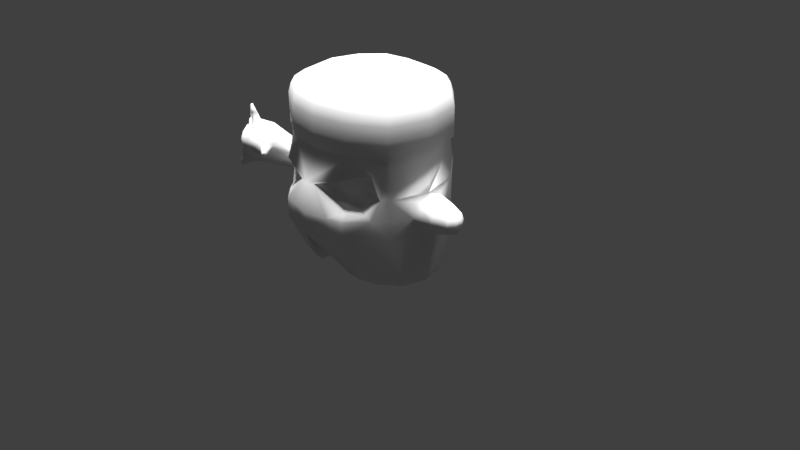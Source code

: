 # Source: DevilPirate_LightBlue.blend  (saved by Blender 2.77.0; exported with 4.5.12 LTS)
import bpy
from mathutils import Matrix  # noqa: F401  (used for matrix-valued properties, if any)

bpy.ops.wm.read_factory_settings(use_empty=True)
scene = bpy.context.scene
scene.name = 'Scene'

# ---- collections
col_collection_1 = bpy.data.collections.new('Collection 1'); scene.collection.children.link(col_collection_1)

# ---- world
world_world = bpy.data.worlds.new('World'); scene.world = world_world
world_world.color = (0.05088, 0.05088, 0.05088)
world_world.use_sun_shadow = False
world_world.sun_shadow_jitter_overblur = 0.0
world_world.cycles.sampling_method = 'MANUAL'

# ---- cameras
cam_camera = bpy.data.cameras.new('Camera')
cam_camera.clip_end = 100.0
cam_camera.lens = 35.0
cam_camera.sensor_width = 32.0
cam_camera.sensor_height = 18.0
cam_camera.ortho_scale = 7.314
cam_camera.dof.focus_distance = 0.0
cam_camera.dof.aperture_fstop = 128.0

# ---- lights
light_hemi_008 = bpy.data.lights.new('Hemi.008', 'SUN')
light_hemi_008.transmission_factor = 0.0
light_hemi_008.angle = 0.1993
light_hemi_008.energy = 1.0
light_hemi_008.shadow_buffer_clip_start = 0.5
light_hemi_008.shadow_soft_size = 0.1
light_hemi_008.shadow_cascade_max_distance = 1000.0
light_hemi_007 = bpy.data.lights.new('Hemi.007', 'SUN')
light_hemi_007.transmission_factor = 0.0
light_hemi_007.angle = 0.1993
light_hemi_007.energy = 1.0
light_hemi_007.shadow_buffer_clip_start = 0.5
light_hemi_007.shadow_soft_size = 0.1
light_hemi_007.shadow_cascade_max_distance = 1000.0
light_hemi_006 = bpy.data.lights.new('Hemi.006', 'SUN')
light_hemi_006.transmission_factor = 0.0
light_hemi_006.angle = 0.1993
light_hemi_006.energy = 1.0
light_hemi_006.shadow_buffer_clip_start = 0.5
light_hemi_006.shadow_soft_size = 0.1
light_hemi_006.shadow_cascade_max_distance = 1000.0
light_hemi_005 = bpy.data.lights.new('Hemi.005', 'SUN')
light_hemi_005.transmission_factor = 0.0
light_hemi_005.angle = 0.1993
light_hemi_005.energy = 1.0
light_hemi_005.shadow_buffer_clip_start = 0.5
light_hemi_005.shadow_soft_size = 0.1
light_hemi_005.shadow_cascade_max_distance = 1000.0
light_hemi_004 = bpy.data.lights.new('Hemi.004', 'SUN')
light_hemi_004.transmission_factor = 0.0
light_hemi_004.angle = 0.1993
light_hemi_004.energy = 1.0
light_hemi_004.shadow_buffer_clip_start = 0.5
light_hemi_004.shadow_soft_size = 0.1
light_hemi_004.shadow_cascade_max_distance = 1000.0
light_hemi_003 = bpy.data.lights.new('Hemi.003', 'SUN')
light_hemi_003.transmission_factor = 0.0
light_hemi_003.angle = 0.1993
light_hemi_003.energy = 1.0
light_hemi_003.shadow_buffer_clip_start = 0.5
light_hemi_003.shadow_soft_size = 0.1
light_hemi_003.shadow_cascade_max_distance = 1000.0
light_hemi_002 = bpy.data.lights.new('Hemi.002', 'SUN')
light_hemi_002.transmission_factor = 0.0
light_hemi_002.angle = 0.1993
light_hemi_002.energy = 1.0
light_hemi_002.shadow_buffer_clip_start = 0.5
light_hemi_002.shadow_soft_size = 0.1
light_hemi_002.shadow_cascade_max_distance = 1000.0
light_hemi_001 = bpy.data.lights.new('Hemi.001', 'SUN')
light_hemi_001.transmission_factor = 0.0
light_hemi_001.angle = 0.1993
light_hemi_001.energy = 1.0
light_hemi_001.shadow_buffer_clip_start = 0.5
light_hemi_001.shadow_soft_size = 0.1
light_hemi_001.shadow_cascade_max_distance = 1000.0
light_hemi = bpy.data.lights.new('Hemi', 'SUN')
light_hemi.transmission_factor = 0.0
light_hemi.angle = 0.1993
light_hemi.energy = 1.0
light_hemi.shadow_buffer_clip_start = 0.5
light_hemi.shadow_soft_size = 0.1
light_hemi.shadow_cascade_max_distance = 1000.0
light_lamp = bpy.data.lights.new('Lamp', 'POINT')
light_lamp.transmission_factor = 0.0
light_lamp.cutoff_distance = 30.0
light_lamp.energy = 100.0
light_lamp.shadow_buffer_clip_start = 1.001
light_lamp.shadow_soft_size = 0.1
light_lamp.shadow_maximum_resolution = 0.006
light_lamp.use_absolute_resolution = True

# ---- meshes
me_circle_001 = bpy.data.meshes.new('Circle.001')
me_circle_001.from_pydata([(-6.5, 0.5, 4.0), (-6.854, 0.3536, 4.0), (-7.0, -1.813e-08, 4.0), (-6.854, -0.3536, 4.0), (-6.5, -0.5, 4.0), (-6.146, -0.3536, 4.0), (-6.0, 9.688e-09, 4.0), (-6.146, 0.3536, 4.0), (-6.5, 1.4, 8.5), (-7.49, 0.9899, 8.5), (-7.9, -6.418e-08, 8.5), (-7.49, -0.9899, 8.5), (-6.5, -1.4, 8.5), (-5.51, -0.9899, 8.5), (-5.1, 1.371e-08, 8.5), (-5.51, 0.9899, 8.5), (-6.5, 1.26, 9.5), (-7.391, 0.891, 9.5), (-7.76, -5.776e-08, 9.5), (-7.391, -0.891, 9.5), (-6.5, -1.26, 9.5), (-5.609, -0.891, 9.5), (-5.24, 1.234e-08, 9.5), (-5.609, 0.891, 9.5), (-6.5, 0.756, 10.0), (-7.035, 0.5346, 10.0), (-7.256, -2.869e-08, 10.0), (-7.035, -0.5346, 10.0), (-6.5, -0.756, 10.0), (-5.965, -0.5346, 10.0), (-5.744, 1.337e-08, 10.0), (-5.965, 0.5346, 10.0), (-6.5, 0.378, 10.15), (-6.767, 0.2673, 10.15), (-6.878, -6.897e-09, 10.15), (-6.767, -0.2673, 10.15), (-6.5, -0.378, 10.15), (-6.233, -0.2673, 10.15), (-6.122, 1.413e-08, 10.15), (-6.233, 0.2673, 10.15), (-6.5, 0.35, 3.8), (-6.747, 0.2475, 3.8), (-6.85, -1.157e-08, 3.8), (-6.747, -0.2475, 3.8), (-6.5, -0.35, 3.8), (-6.253, -0.2475, 3.8), (-6.15, 7.899e-09, 3.8), (-6.253, 0.2475, 3.8), (-6.5, 0.175, 3.7), (-6.624, 0.1237, 3.7), (-6.675, -4.856e-09, 3.7), (-6.624, -0.1237, 3.7), (-6.5, -0.175, 3.7), (-6.376, -0.1237, 3.7), (-6.325, 4.881e-09, 3.7), (-6.376, 0.1237, 3.7), (-7.43, -1.825, 8.953), (-7.133, -1.948, 8.953), (-7.4, -1.795, 9.253), (-7.133, -1.906, 9.253), (-7.393, -1.988, 9.062), (-7.274, -2.037, 9.062), (-7.381, -1.976, 9.182), (-7.274, -2.021, 9.182), (-8.657, 0.6617, 8.928), (-8.493, 1.058, 8.928), (-8.601, 0.6617, 9.328), (-8.454, 1.018, 9.328), (-9.041, 0.9831, 9.132), (-8.992, 1.102, 9.132), (-9.025, 0.9831, 9.252), (-8.98, 1.09, 9.252), (-6.042, 1.736, 10.31), (-5.596, 1.552, 10.31), (-6.042, 1.484, 10.56), (-5.774, 1.374, 10.56), (-5.795, 1.954, 10.72), (-5.617, 1.881, 10.72), (-5.795, 1.854, 10.82), (-5.688, 1.809, 10.82), (-4.369, -0.7087, 8.978), (-4.492, -1.006, 8.978), (-4.411, -0.7087, 9.278), (-4.522, -0.976, 9.278)], [], [(3, 11, 10, 2), (1, 9, 8, 0), (0, 8, 15, 7), (6, 14, 13, 5), (4, 12, 11, 3), (2, 10, 9, 1), (7, 15, 14, 6), (5, 13, 12, 4), (13, 14, 80, 81), (12, 20, 59, 57), (9, 10, 64, 65), (15, 23, 22, 14), (13, 21, 20, 12), (11, 19, 18, 10), (9, 17, 16, 8), (8, 16, 23, 15), (17, 25, 24, 16), (23, 16, 72, 73), (22, 30, 29, 21), (20, 28, 27, 19), (18, 26, 25, 17), (23, 31, 30, 22), (21, 29, 28, 20), (19, 27, 26, 18), (31, 39, 38, 30), (29, 37, 36, 28), (27, 35, 34, 26), (25, 33, 32, 24), (24, 32, 39, 31), (30, 38, 37, 29), (28, 36, 35, 27), (26, 34, 33, 25), (33, 34, 35, 36, 37, 38, 39, 32), (2, 42, 43, 3), (0, 40, 41, 1), (7, 47, 40, 0), (5, 45, 46, 6), (3, 43, 44, 4), (1, 41, 42, 2), (6, 46, 47, 7), (4, 44, 45, 5), (47, 55, 48, 40), (45, 53, 54, 46), (43, 51, 52, 44), (41, 49, 50, 42), (46, 54, 55, 47), (44, 52, 53, 45), (42, 50, 51, 43), (40, 48, 49, 41), (49, 48, 55, 54, 53, 52, 51, 50), (58, 56, 60, 62), (11, 12, 57, 56), (20, 19, 58, 59), (19, 11, 56, 58), (61, 63, 62, 60), (56, 57, 61, 60), (57, 59, 63, 61), (59, 58, 62, 63), (64, 66, 70, 68), (18, 17, 67, 66), (17, 9, 65, 67), (10, 18, 66, 64), (68, 70, 71, 69), (66, 67, 71, 70), (67, 65, 69, 71), (65, 64, 68, 69), (75, 73, 77, 79), (24, 31, 75, 74), (31, 23, 73, 75), (16, 24, 74, 72), (76, 78, 79, 77), (74, 75, 79, 78), (72, 74, 78, 76), (73, 72, 76, 77), (80, 82, 83, 81), (14, 22, 82, 80), (22, 21, 83, 82), (21, 13, 81, 83)])
me_circle_001.polygons.foreach_set('use_smooth', [True] * 78)
_uv = me_circle_001.uv_layers.new(name='UVMap')
_uv.uv.foreach_set('vector', [0.606, 0.8692, 0.6042, 0.8692, 0.6042, 0.8674, 0.606, 0.8674, 0.606, 0.8692, 0.6042, 0.8692, 0.6042, 0.8674, 0.606, 0.8674, 0.606, 0.8692, 0.6042, 0.8692, 0.6042, 0.8674, 0.606, 0.8674, 0.606, 0.8692, 0.6042, 0.8692, 0.6042, 0.8674, 0.606, 0.8674, 0.606, 0.8692, 0.6042, 0.8692, 0.6042, 0.8674, 0.606, 0.8674, 0.606, 0.8692, 0.6042, 0.8692, 0.6042, 0.8674, 0.606, 0.8674, 0.606, 0.8692, 0.6042, 0.8692, 0.6042, 0.8674, 0.606, 0.8674, 0.606, 0.8692, 0.6042, 0.8692, 0.6042, 0.8674, 0.606, 0.8674, 0.2136, 0.9931, 0.2118, 0.9931, 0.2118, 0.9914, 0.2136, 0.9914, 0.2136, 0.9931, 0.2118, 0.9931, 0.2118, 0.9914, 0.2136, 0.9914, 0.2136, 0.9931, 0.2118, 0.9931, 0.2118, 0.9914, 0.2136, 0.9914, 0.606, 0.8692, 0.6042, 0.8692, 0.6042, 0.8674, 0.606, 0.8674, 0.606, 0.8692, 0.6042, 0.8692, 0.6042, 0.8674, 0.606, 0.8674, 0.606, 0.8692, 0.6042, 0.8692, 0.6042, 0.8674, 0.606, 0.8674, 0.606, 0.8692, 0.6042, 0.8692, 0.6042, 0.8674, 0.606, 0.8674, 0.606, 0.8692, 0.6042, 0.8692, 0.6042, 0.8674, 0.606, 0.8674, 0.606, 0.8692, 0.6042, 0.8692, 0.6042, 0.8674, 0.606, 0.8674, 0.2136, 0.9931, 0.2118, 0.9931, 0.2118, 0.9914, 0.2136, 0.9914, 0.606, 0.8692, 0.6042, 0.8692, 0.6042, 0.8674, 0.606, 0.8674, 0.606, 0.8692, 0.6042, 0.8692, 0.6042, 0.8674, 0.606, 0.8674, 0.606, 0.8692, 0.6042, 0.8692, 0.6042, 0.8674, 0.606, 0.8674, 0.606, 0.8692, 0.6042, 0.8692, 0.6042, 0.8674, 0.606, 0.8674, 0.606, 0.8692, 0.6042, 0.8692, 0.6042, 0.8674, 0.606, 0.8674, 0.606, 0.8692, 0.6042, 0.8692, 0.6042, 0.8674, 0.606, 0.8674, 0.606, 0.8692, 0.6042, 0.8692, 0.6042, 0.8674, 0.606, 0.8674, 0.606, 0.8692, 0.6042, 0.8692, 0.6042, 0.8674, 0.606, 0.8674, 0.606, 0.8692, 0.6042, 0.8692, 0.6042, 0.8674, 0.606, 0.8674, 0.606, 0.8692, 0.6042, 0.8692, 0.6042, 0.8674, 0.606, 0.8674, 0.606, 0.8692, 0.6042, 0.8692, 0.6042, 0.8674, 0.606, 0.8674, 0.606, 0.8692, 0.6042, 0.8692, 0.6042, 0.8674, 0.606, 0.8674, 0.606, 0.8692, 0.6042, 0.8692, 0.6042, 0.8674, 0.606, 0.8674, 0.606, 0.8692, 0.6042, 0.8692, 0.6042, 0.8674, 0.606, 0.8674, 0.6051, 0.8674, 0.6045, 0.8677, 0.6042, 0.8683, 0.6045, 0.8689, 0.6051, 0.8692, 0.6057, 0.8689, 0.606, 0.8683, 0.6057, 0.8677, 0.606, 0.8692, 0.6042, 0.8692, 0.6042, 0.8674, 0.606, 0.8674, 0.606, 0.8692, 0.6042, 0.8692, 0.6042, 0.8674, 0.606, 0.8674, 0.606, 0.8692, 0.6042, 0.8692, 0.6042, 0.8674, 0.606, 0.8674, 0.606, 0.8692, 0.6042, 0.8692, 0.6042, 0.8674, 0.606, 0.8674, 0.606, 0.8692, 0.6042, 0.8692, 0.6042, 0.8674, 0.606, 0.8674, 0.606, 0.8692, 0.6042, 0.8692, 0.6042, 0.8674, 0.606, 0.8674, 0.606, 0.8692, 0.6042, 0.8692, 0.6042, 0.8674, 0.606, 0.8674, 0.606, 0.8692, 0.6042, 0.8692, 0.6042, 0.8674, 0.606, 0.8674, 0.606, 0.8692, 0.6042, 0.8692, 0.6042, 0.8674, 0.606, 0.8674, 0.606, 0.8692, 0.6042, 0.8692, 0.6042, 0.8674, 0.606, 0.8674, 0.606, 0.8692, 0.6042, 0.8692, 0.6042, 0.8674, 0.606, 0.8674, 0.606, 0.8692, 0.6042, 0.8692, 0.6042, 0.8674, 0.606, 0.8674, 0.606, 0.8692, 0.6042, 0.8692, 0.6042, 0.8674, 0.606, 0.8674, 0.606, 0.8692, 0.6042, 0.8692, 0.6042, 0.8674, 0.606, 0.8674, 0.606, 0.8692, 0.6042, 0.8692, 0.6042, 0.8674, 0.606, 0.8674, 0.606, 0.8692, 0.6042, 0.8692, 0.6042, 0.8674, 0.606, 0.8674, 0.6051, 0.8674, 0.6045, 0.8677, 0.6042, 0.8683, 0.6045, 0.8689, 0.6051, 0.8692, 0.6057, 0.8689, 0.606, 0.8683, 0.6057, 0.8677, 0.2136, 0.9931, 0.2118, 0.9931, 0.2118, 0.9914, 0.2136, 0.9914, 0.2136, 0.9931, 0.2118, 0.9931, 0.2118, 0.9914, 0.2136, 0.9914, 0.2136, 0.9931, 0.2118, 0.9931, 0.2118, 0.9914, 0.2136, 0.9914, 0.2136, 0.9931, 0.2118, 0.9931, 0.2118, 0.9914, 0.2136, 0.9914, 0.2136, 0.9931, 0.2118, 0.9931, 0.2118, 0.9914, 0.2136, 0.9914, 0.2136, 0.9931, 0.2118, 0.9931, 0.2118, 0.9914, 0.2136, 0.9914, 0.2136, 0.9931, 0.2118, 0.9931, 0.2118, 0.9914, 0.2136, 0.9914, 0.2136, 0.9931, 0.2118, 0.9931, 0.2118, 0.9914, 0.2136, 0.9914, 0.2136, 0.9931, 0.2118, 0.9931, 0.2118, 0.9914, 0.2136, 0.9914, 0.2136, 0.9931, 0.2118, 0.9931, 0.2118, 0.9914, 0.2136, 0.9914, 0.2136, 0.9931, 0.2118, 0.9931, 0.2118, 0.9914, 0.2136, 0.9914, 0.2136, 0.9931, 0.2118, 0.9931, 0.2118, 0.9914, 0.2136, 0.9914, 0.2136, 0.9931, 0.2118, 0.9931, 0.2118, 0.9914, 0.2136, 0.9914, 0.2136, 0.9931, 0.2118, 0.9931, 0.2118, 0.9914, 0.2136, 0.9914, 0.2136, 0.9931, 0.2118, 0.9931, 0.2118, 0.9914, 0.2136, 0.9914, 0.2136, 0.9931, 0.2118, 0.9931, 0.2118, 0.9914, 0.2136, 0.9914, 0.2136, 0.9931, 0.2118, 0.9931, 0.2118, 0.9914, 0.2136, 0.9914, 0.2136, 0.9931, 0.2118, 0.9931, 0.2118, 0.9914, 0.2136, 0.9914, 0.2136, 0.9931, 0.2118, 0.9931, 0.2118, 0.9914, 0.2136, 0.9914, 0.2136, 0.9931, 0.2118, 0.9931, 0.2118, 0.9914, 0.2136, 0.9914, 0.2136, 0.9931, 0.2118, 0.9931, 0.2118, 0.9914, 0.2136, 0.9914, 0.2136, 0.9931, 0.2118, 0.9931, 0.2118, 0.9914, 0.2136, 0.9914, 0.2136, 0.9931, 0.2118, 0.9931, 0.2118, 0.9914, 0.2136, 0.9914, 0.2136, 0.9931, 0.2118, 0.9931, 0.2118, 0.9914, 0.2136, 0.9914, 0.2136, 0.9931, 0.2118, 0.9931, 0.2118, 0.9914, 0.2136, 0.9914, 0.2136, 0.9931, 0.2118, 0.9931, 0.2118, 0.9914, 0.2136, 0.9914, 0.2136, 0.9931, 0.2118, 0.9931, 0.2118, 0.9914, 0.2136, 0.9914, 0.2136, 0.9931, 0.2118, 0.9931, 0.2118, 0.9914, 0.2136, 0.9914])
me_circle_001.use_remesh_preserve_volume = False
me_circle_001.use_remesh_preserve_attributes = False
me_circle_001.use_mirror_vertex_groups = False
me_circle_001.update()
me_circle = bpy.data.meshes.new('Circle')
me_circle.from_pydata([(-0.2312, 0.008956, 0.4275), (-0.3066, 0.02038, 0.3225), (-0.5, 0.9056, 1.0), (-0.866, 0.5, 1.0), (-1.0, -1.121e-08, 1.001), (-0.866, -0.5, 1.0), (-0.5, -0.9155, 1.0), (-0.6304, 0.5777, 0.3225), (-0.8401, 0.3236, 0.3225), (-0.9336, 0.01207, 0.3225), (-0.8464, -0.2932, 0.3225), (-0.5, 0.866, 2.0), (-0.866, 0.5, 2.0), (-1.0, -4.371e-08, 2.0), (-0.866, -0.5, 2.0), (-0.46, -0.746, 2.0), (-0.62, -0.4777, 0.3225), (-0.3766, 0.6628, 0.3225), (-0.3766, -0.5545, 0.3225), (-0.6512, 0.6532, 0.4275), (-0.3012, 0.747, 0.4275), (-0.8152, 0.4723, 2.616), (-0.9413, 0.001644, 2.616), (-0.8152, -0.469, 2.616), (-0.433, -0.7006, 2.616), (1.895e-11, 0.8731, 2.616), (0.4706, 0.8168, 2.616), (-0.9075, -0.341, 0.4275), (-1.001, 0.008956, 0.4275), (-0.9075, 0.359, 0.4275), (-0.3012, -0.6616, 0.4275), (-0.6512, -0.5678, 0.4275), (0.8152, 0.4723, 2.616), (0.9413, 0.001644, 2.616), (0.8152, -0.469, 2.616), (0.433, -0.7006, 2.616), (1.895e-11, -0.7796, 2.616), (7.317e-10, -0.8259, 2.527), (0.4578, -0.7423, 2.527), (0.8619, -0.4975, 2.527), (0.9952, 0.0001342, 2.527), (0.8619, 0.4977, 2.527), (0.4976, 0.862, 2.527), (7.317e-10, 0.9215, 2.527), (-0.4578, -0.7423, 2.527), (-0.5, -0.866, 1.766), (-0.5, -0.866, 1.379), (-0.7261, -0.6399, 1.838), (-0.7938, -0.5722, 1.518), (-0.6621, -0.704, 1.347), (-0.1102, -0.9705, 1.642), (-1.0, -3.864e-08, 1.517), (-0.5, 0.9179, 1.517), (-0.866, 0.5, 1.517), (-0.866, -0.5, 1.518), (-0.4146, -0.7639, 1.711), (-0.4246, -0.7639, 1.46), (-0.5729, -0.6056, 1.761), (-0.6203, -0.5583, 1.537), (-0.5281, -0.6505, 1.417), (-0.1818, -0.837, 1.634), (-1.0, 0.2575, 1.26), (-1.0, 0.182, 1.078), (-1.231, -3.688e-08, 1.466), (-1.0, -0.182, 1.078), (-1.0, -0.2575, 1.26), (-1.0, -0.182, 1.442), (-1.231, -1.493e-08, 1.053), (-1.0, 0.182, 1.442), (-1.231, 0.206, 1.26), (-1.231, 0.1456, 1.114), (-1.231, -0.1456, 1.114), (-1.231, -0.206, 1.26), (-1.231, -0.1456, 1.406), (-1.231, 0.1456, 1.406), (-1.421, -3.364e-08, 1.404), (-1.421, -1.828e-08, 1.115), (-1.421, 0.1442, 1.26), (-1.421, 0.1019, 1.158), (-1.421, -0.1019, 1.158), (-1.421, -0.1442, 1.26), (-1.421, -0.1019, 1.362), (-1.421, 0.1019, 1.362), (-1.481, -3.022e-08, 1.318), (-1.481, -2.407e-08, 1.202), (-1.481, 0.05767, 1.26), (-1.481, 0.04078, 1.219), (-1.481, -0.04078, 1.219), (-1.481, -0.05767, 1.26), (-1.481, -0.04078, 1.301), (-1.481, 0.04078, 1.301), (-0.8619, -0.4975, 2.527), (-0.9952, 0.0001342, 2.527), (-0.8619, 0.4977, 2.527), (-0.5, -0.9155, 1.261), (-0.7129, -0.6532, 1.26), (-0.297, -0.9699, 1.261), (-0.866, -0.5, 1.26), (-0.5, 0.9056, 1.259), (-0.866, 0.5, 1.26), (0.2312, 0.008956, 0.4275), (0.3066, 0.02038, 0.3225), (0.0, 0.0, 1.0), (0.0, 1.04, 1.0), (0.5, 0.9056, 1.0), (0.866, 0.5, 1.0), (1.0, -1.121e-08, 1.001), (0.866, -0.5, 1.0), (0.5, -0.9155, 1.0), (0.0, -1.049, 1.0), (0.6304, 0.5777, 0.3225), (0.8401, 0.3236, 0.3225), (0.9336, 0.01207, 0.3225), (0.8464, -0.2932, 0.3225), (0.0, 0.9258, 2.0), (0.5, 0.866, 2.0), (0.866, 0.5, 2.0), (1.0, -4.371e-08, 2.0), (0.866, -0.5, 2.0), (0.46, -0.746, 2.0), (0.0, -0.83, 2.0), (0.62, -0.4777, 0.3225), (0.3766, 0.6628, 0.3225), (0.3766, -0.5545, 0.3225), (0.6512, 0.6532, 0.4275), (0.3012, 0.747, 0.4275), (-0.4976, 0.862, 2.527), (-0.5166, 0.8939, 2.405), (-0.8948, 0.5157, 2.405), (-1.033, -0.0009307, 2.405), (-0.8948, -0.5176, 2.405), (-0.4753, -0.7718, 2.405), (0.0, 0.9557, 2.405), (0.9075, -0.341, 0.4275), (1.001, 0.008956, 0.4275), (0.9075, 0.359, 0.4275), (0.3012, -0.6616, 0.4275), (0.6512, -0.5678, 0.4275), (0.5166, 0.8939, 2.405), (0.8948, 0.5157, 2.405), (1.033, -0.0009307, 2.405), (0.8948, -0.5176, 2.405), (0.4753, -0.7718, 2.405), (0.0, -0.8585, 2.405), (0.0, -0.8585, 2.032), (0.4753, -0.7718, 2.032), (0.8948, -0.5176, 2.032), (1.033, -0.0009307, 2.032), (0.8948, 0.5157, 2.032), (0.5166, 0.8939, 2.032), (0.0, 0.9557, 2.032), (-0.4753, -0.7718, 2.032), (-0.8948, -0.5176, 2.032), (0.5, -0.866, 1.766), (0.5, -0.866, 1.379), (0.7261, -0.6399, 1.838), (0.7938, -0.5722, 1.518), (0.6621, -0.704, 1.347), (0.1102, -0.9705, 1.642), (0.0, -1.0, 1.642), (0.0, 1.035, 1.517), (1.0, -3.864e-08, 1.517), (0.5, 0.9179, 1.517), (0.866, 0.5, 1.517), (0.866, -0.5, 1.518), (0.4146, -0.7639, 1.711), (0.4246, -0.7639, 1.46), (0.5729, -0.6056, 1.761), (0.6203, -0.5583, 1.537), (0.5281, -0.6505, 1.417), (0.1818, -0.837, 1.634), (1.0, 0.2575, 1.26), (1.0, 0.182, 1.078), (1.231, -3.688e-08, 1.466), (1.0, -0.182, 1.078), (1.0, -0.2575, 1.26), (1.0, -0.182, 1.442), (1.231, -1.493e-08, 1.053), (1.0, 0.182, 1.442), (1.231, 0.206, 1.26), (1.231, 0.1456, 1.114), (1.231, -0.1456, 1.114), (1.231, -0.206, 1.26), (1.231, -0.1456, 1.406), (1.231, 0.1456, 1.406), (1.421, -3.364e-08, 1.404), (1.421, -1.828e-08, 1.115), (1.421, 0.1442, 1.26), (1.421, 0.1019, 1.158), (1.421, -0.1019, 1.158), (1.421, -0.1442, 1.26), (1.421, -0.1019, 1.362), (1.421, 0.1019, 1.362), (1.481, -3.022e-08, 1.318), (1.481, -2.407e-08, 1.202), (1.481, 0.05767, 1.26), (1.481, 0.04078, 1.219), (1.481, -0.04078, 1.219), (1.481, -0.05767, 1.26), (1.481, -0.04078, 1.301), (1.481, 0.04078, 1.301), (-1.033, -0.0009307, 2.032), (-0.8948, 0.5157, 2.032), (-0.5166, 0.8939, 2.032), (0.5, -0.9155, 1.261), (0.7129, -0.6532, 1.26), (0.0, -1.049, 1.261), (0.297, -0.9699, 1.261), (0.866, -0.5, 1.26), (0.0, 1.04, 1.259), (0.5, 0.9056, 1.259), (0.866, 0.5, 1.26), (-0.4706, 0.8168, 2.616), (-0.6972, 0.408, 2.706), (-0.805, 0.005457, 2.706), (-0.6972, -0.3971, 2.706), (-0.3703, -0.5951, 2.706), (-3.433e-10, 0.7508, 2.706), (0.4025, 0.7026, 2.706), (0.6972, 0.408, 2.706), (0.805, 0.005457, 2.706), (0.6972, -0.3971, 2.706), (0.3703, -0.5951, 2.706), (-3.433e-10, -0.6627, 2.706), (-0.4025, 0.7026, 2.706), (-0.5849, 0.3468, 2.764), (-0.6754, 0.009084, 2.764), (-0.5849, -0.3286, 2.764), (-0.3107, -0.4948, 2.764), (-1.088e-09, 0.6344, 2.764), (0.3377, 0.594, 2.764), (0.5849, 0.3468, 2.764), (0.6754, 0.009084, 2.764), (0.5849, -0.3286, 2.764), (0.3107, -0.4948, 2.764), (-1.088e-09, -0.5515, 2.764), (-0.3377, 0.594, 2.764), (-0.4116, 0.2523, 2.814), (-0.4753, 0.01468, 2.814), (-0.4116, -0.223, 2.814), (-0.2186, -0.3399, 2.814), (7.064e-10, 0.4547, 2.814), (0.2376, 0.4263, 2.814), (0.4116, 0.2523, 2.814), (0.4753, 0.01468, 2.814), (0.4116, -0.223, 2.814), (0.2186, -0.3399, 2.814), (7.064e-10, -0.3798, 2.814), (-0.2376, 0.4263, 2.814), (-0.211, 0.143, 2.844), (-0.2436, 0.02117, 2.844), (-0.211, -0.1007, 2.844), (-0.1121, -0.1606, 2.844), (3.388e-09, 0.2467, 2.844), (0.1218, 0.2322, 2.844), (0.211, 0.143, 2.844), (0.2436, 0.02117, 2.844), (0.211, -0.1007, 2.844), (0.1121, -0.1606, 2.844), (3.388e-09, -0.1811, 2.844), (-0.1218, 0.2322, 2.844), (-0.5586, 0.8515, 2.222), (-0.6293, 0.7808, 2.049), (-0.7707, 0.6394, 2.049), (-0.8414, 0.5687, 2.222), (-0.7707, 0.6394, 2.395), (-0.6293, 0.7808, 2.395), (0.5166, 0.8939, 2.219), (1.033, -0.0009307, 2.219), (-1.033, -0.0009307, 2.219), (0.0, 0.9557, 2.219), (-0.8948, -0.5176, 2.219), (0.4753, -0.7718, 2.219), (-0.8948, 0.5157, 2.219), (0.8948, -0.5176, 2.219), (-0.4753, -0.7718, 2.219), (0.8948, 0.5157, 2.219), (-0.5166, 0.8939, 2.219), (0.0, -0.8585, 2.219), (-0.6278, 0.9002, 2.213), (-0.6952, 0.8328, 2.069), (-0.8141, 0.7139, 2.06), (-0.8828, 0.6452, 2.224), (-0.82, 0.708, 2.386), (-0.6936, 0.8344, 2.379), (-0.7149, 0.9449, 2.213), (-0.7691, 0.8907, 2.102), (-0.8616, 0.7982, 2.093), (-0.917, 0.7428, 2.224), (-0.8675, 0.7923, 2.353), (-0.7675, 0.8922, 2.346), (-0.7951, 0.9427, 2.222), (-0.8264, 0.9114, 2.145), (-0.8891, 0.8487, 2.145), (-0.9205, 0.8173, 2.222), (-0.8891, 0.8487, 2.299), (-0.8264, 0.9114, 2.299), (-0.7944, 0.7051, 1.559), (-0.5855, 0.9141, 1.649), (-0.8193, 0.7981, 1.562), (-0.6703, 0.9471, 1.637), (-0.6629, 0.8241, 1.348), (-0.5937, 0.8932, 1.457), (-0.7271, 0.8778, 1.399), (-0.6749, 0.9299, 1.488), (-0.516, 0.9102, 1.73), (-0.3985, 1.028, 1.841), (-0.5557, 0.9884, 1.753), (-0.4837, 1.06, 1.83), (-0.404, 0.9746, 1.653), (-0.3395, 1.039, 1.722), (-0.4707, 1.026, 1.693), (-0.4186, 1.078, 1.742)], [], [(30, 109, 6, 31), (28, 4, 3, 29), (27, 5, 4, 28), (19, 2, 103, 20), (31, 6, 5, 27), (1, 18, 16, 10, 9), (29, 3, 2, 19), (29, 19, 7, 8), (2, 98, 209, 103), (17, 1, 9, 8, 7), (6, 94, 95, 5), (29, 8, 9, 28), (3, 99, 98, 2), (30, 18, 1, 0), (109, 206, 96, 6), (18, 30, 31, 16), (35, 34, 221, 222), (109, 30, 0, 102), (39, 40, 33, 34), (31, 27, 10, 16), (92, 91, 23, 22), (28, 9, 10, 27), (25, 212, 224, 217), (0, 1, 17, 20), (91, 44, 24, 23), (26, 25, 217, 218), (102, 0, 20, 103), (19, 20, 17, 7), (42, 43, 25, 26), (43, 126, 212, 25), (41, 42, 26, 32), (23, 24, 216, 215), (129, 130, 91, 92), (126, 93, 21, 212), (32, 26, 218, 219), (37, 38, 35, 36), (40, 41, 32, 33), (36, 35, 222, 223), (93, 92, 22, 21), (142, 141, 39, 38), (138, 132, 43, 42), (140, 139, 41, 40), (38, 39, 34, 35), (24, 36, 223, 216), (33, 32, 219, 220), (44, 37, 36, 24), (56, 55, 57, 58, 59), (49, 59, 58, 48), (45, 55, 60, 50), (159, 15, 45, 50), (47, 45, 15, 14), (49, 48, 54, 97, 95), (54, 14, 13, 51), (48, 47, 14, 54), (52, 11, 114, 160), (51, 13, 12, 53), (53, 12, 11, 52), (55, 56, 60), (47, 57, 55, 45), (50, 60, 56, 46), (46, 56, 59, 49), (48, 58, 57, 47), (15, 159, 120), (159, 50, 46, 94, 96), (51, 53, 68), (3, 4, 62), (51, 66, 54), (65, 97, 54, 66), (4, 5, 64), (5, 97, 65, 64), (4, 67, 70, 62), (66, 73, 72, 65), (51, 63, 73, 66), (62, 70, 69, 61), (64, 71, 67, 4), (61, 69, 74, 68), (65, 72, 71, 64), (68, 74, 63, 51), (71, 79, 76, 67), (69, 77, 82, 74), (72, 80, 79, 71), (74, 82, 75, 63), (67, 76, 78, 70), (73, 81, 80, 72), (63, 75, 81, 73), (70, 78, 77, 69), (75, 83, 89, 81), (78, 86, 85, 77), (79, 87, 84, 76), (77, 85, 90, 82), (80, 88, 87, 79), (82, 90, 83, 75), (76, 84, 86, 78), (81, 89, 88, 80), (86, 84, 87, 88, 89, 83, 90, 85), (143, 142, 38, 37), (139, 138, 42, 41), (132, 127, 126, 43), (127, 128, 93, 126), (99, 3, 62, 61), (206, 159, 96), (94, 6, 96), (98, 52, 160, 209), (94, 46, 49, 95), (97, 5, 95), (99, 53, 52, 98), (53, 99, 61, 68), (136, 137, 108, 109), (134, 135, 105, 106), (133, 134, 106, 107), (124, 125, 103, 104), (137, 133, 107, 108), (101, 112, 113, 121, 123), (135, 124, 104, 105), (135, 111, 110, 124), (104, 103, 209, 210), (122, 110, 111, 112, 101), (108, 107, 205, 204), (135, 134, 112, 111), (105, 104, 210, 211), (136, 100, 101, 123), (109, 108, 207, 206), (123, 121, 137, 136), (268, 276, 139, 140), (109, 102, 100, 136), (15, 120, 144, 151), (137, 121, 113, 133), (273, 269, 129, 128), (134, 133, 113, 112), (131, 143, 37, 44), (100, 125, 122, 101), (12, 13, 201, 202), (272, 274, 141, 142), (102, 103, 125, 100), (124, 110, 122, 125), (270, 277, 127, 132), (274, 268, 140, 141), (115, 114, 150, 149), (265, 264, 128), (120, 119, 145, 144), (269, 271, 130, 129), (275, 278, 143, 131), (130, 131, 44, 91), (278, 272, 142, 143), (271, 275, 131, 130), (141, 140, 40, 39), (14, 15, 151, 152), (116, 115, 149, 148), (11, 12, 202, 203), (118, 117, 147, 146), (276, 267, 138, 139), (128, 129, 92, 93), (267, 270, 132, 138), (166, 169, 168, 167, 165), (157, 156, 168, 169), (153, 158, 170, 165), (159, 158, 153, 119), (155, 118, 119, 153), (157, 205, 208, 164, 156), (164, 161, 117, 118), (156, 164, 118, 155), (162, 160, 114, 115), (161, 163, 116, 117), (163, 162, 115, 116), (165, 170, 166), (155, 153, 165, 167), (158, 154, 166, 170), (154, 157, 169, 166), (156, 155, 167, 168), (119, 120, 159), (159, 207, 204, 154, 158), (161, 178, 163), (105, 172, 106), (161, 164, 176), (175, 176, 164, 208), (106, 174, 107), (107, 174, 175, 208), (106, 172, 180, 177), (176, 175, 182, 183), (161, 176, 183, 173), (172, 171, 179, 180), (174, 106, 177, 181), (171, 178, 184, 179), (175, 174, 181, 182), (178, 161, 173, 184), (181, 177, 186, 189), (179, 184, 192, 187), (182, 181, 189, 190), (184, 173, 185, 192), (177, 180, 188, 186), (183, 182, 190, 191), (173, 183, 191, 185), (180, 179, 187, 188), (185, 191, 199, 193), (188, 187, 195, 196), (189, 186, 194, 197), (187, 192, 200, 195), (190, 189, 197, 198), (192, 185, 193, 200), (186, 188, 196, 194), (191, 190, 198, 199), (196, 195, 200, 193, 199, 198, 197, 194), (117, 116, 148, 147), (13, 14, 152, 201), (119, 118, 146, 145), (114, 11, 203, 150), (211, 171, 172, 105), (206, 207, 159), (204, 207, 108), (210, 209, 160, 162), (204, 205, 157, 154), (208, 205, 107), (211, 210, 162, 163), (163, 178, 171, 211), (34, 33, 220, 221), (22, 23, 215, 214), (21, 22, 214, 213), (212, 21, 213, 224), (215, 216, 228, 227), (218, 217, 229, 230), (222, 221, 233, 234), (214, 215, 227, 226), (217, 224, 236, 229), (221, 220, 232, 233), (219, 218, 230, 231), (223, 222, 234, 235), (220, 219, 231, 232), (224, 213, 225, 236), (216, 223, 235, 228), (213, 214, 226, 225), (225, 226, 238, 237), (229, 236, 248, 241), (227, 228, 240, 239), (233, 232, 244, 245), (226, 227, 239, 238), (230, 229, 241, 242), (235, 234, 246, 247), (231, 230, 242, 243), (232, 231, 243, 244), (236, 225, 237, 248), (228, 235, 247, 240), (234, 233, 245, 246), (246, 245, 257, 258), (237, 238, 250, 249), (241, 248, 260, 253), (239, 240, 252, 251), (245, 244, 256, 257), (238, 239, 251, 250), (242, 241, 253, 254), (247, 246, 258, 259), (243, 242, 254, 255), (244, 243, 255, 256), (248, 237, 249, 260), (240, 247, 259, 252), (257, 256, 255, 254, 253, 260, 249, 250, 251, 252, 259, 258), (152, 151, 275, 271), (148, 149, 267, 276), (149, 150, 270, 267), (128, 127, 266, 265), (144, 145, 272, 278), (151, 144, 278, 275), (201, 152, 271, 269), (146, 147, 268, 274), (150, 203, 277, 270), (145, 146, 274, 272), (202, 201, 269, 273), (147, 148, 276, 268), (128, 264, 273), (202, 273, 264, 263), (203, 202, 263, 262), (261, 277, 203, 262), (127, 277, 261, 266), (264, 265, 283, 282), (262, 263, 297, 298), (265, 266, 284, 283), (263, 264, 282, 281), (280, 279, 308, 307), (266, 261, 279, 284), (279, 280, 286, 285), (284, 279, 285, 290), (282, 283, 289, 288), (280, 281, 287, 286), (283, 284, 290, 289), (281, 282, 288, 287), (289, 290, 296, 295), (287, 288, 294, 293), (285, 286, 292, 291), (290, 285, 291, 296), (288, 289, 295, 294), (286, 287, 293, 292), (292, 293, 294, 295, 296, 291), (297, 299, 303, 301), (280, 262, 298, 300), (281, 280, 300, 299), (263, 281, 299, 297), (302, 301, 303, 304), (298, 297, 301, 302), (300, 298, 302, 304), (299, 300, 304, 303), (308, 306, 310, 312), (279, 261, 306, 308), (262, 280, 307, 305), (261, 262, 305, 306), (310, 309, 311, 312), (307, 308, 312, 311), (305, 307, 311, 309), (306, 305, 309, 310)])
me_circle.polygons.foreach_set('use_smooth', [True] * 307)
_uv = me_circle.uv_layers.new(name='UVMap')
_uv.uv.foreach_set('vector', [0.4596, 0.6046, 0.4595, 0.6047, 0.4597, 0.6047, 0.4597, 0.6046, 0.4597, 0.6046, 0.4598, 0.6047, 0.4598, 0.6046, 0.4597, 0.6046, 0.4597, 0.6046, 0.4597, 0.6047, 0.4598, 0.6047, 0.4597, 0.6046, 0.4598, 0.6046, 0.4598, 0.6046, 0.4599, 0.6044, 0.4598, 0.6045, 0.4597, 0.6046, 0.4597, 0.6047, 0.4597, 0.6047, 0.4597, 0.6046, 0.5872, 0.6068, 0.5872, 0.6068, 0.5872, 0.6068, 0.5872, 0.6068, 0.5872, 0.6068, 0.4597, 0.6046, 0.4598, 0.6046, 0.4598, 0.6046, 0.4598, 0.6046, 0.5873, 0.6068, 0.5873, 0.6068, 0.5873, 0.6068, 0.5873, 0.6068, 0.3107, 0.8578, 0.3107, 0.8578, 0.3108, 0.8576, 0.3107, 0.8575, 0.5873, 0.6068, 0.5872, 0.6068, 0.5872, 0.6068, 0.5873, 0.6068, 0.5873, 0.6068, 0.3103, 0.8581, 0.3103, 0.8582, 0.3104, 0.8581, 0.3104, 0.858, 0.5873, 0.6068, 0.5873, 0.6068, 0.5872, 0.6068, 0.5872, 0.6068, 0.3106, 0.8579, 0.3106, 0.8579, 0.3107, 0.8578, 0.3107, 0.8578, 0.5878, 0.6074, 0.5878, 0.6074, 0.5878, 0.6074, 0.5878, 0.6073, 0.31, 0.8581, 0.3101, 0.8583, 0.3103, 0.8582, 0.3103, 0.8581, 0.5872, 0.6068, 0.5872, 0.6068, 0.5872, 0.6068, 0.5872, 0.6068, 0.4598, 0.6048, 0.4598, 0.6048, 0.4598, 0.6048, 0.4598, 0.6048, 0.4595, 0.6047, 0.4596, 0.6046, 0.4597, 0.6046, 0.4596, 0.6045, 0.4598, 0.6048, 0.4598, 0.6047, 0.4598, 0.6047, 0.4598, 0.6048, 0.5872, 0.6068, 0.5872, 0.6068, 0.5872, 0.6068, 0.5872, 0.6068, 0.4598, 0.6047, 0.4598, 0.6048, 0.4598, 0.6048, 0.4598, 0.6047, 0.5872, 0.6068, 0.5872, 0.6068, 0.5872, 0.6068, 0.5872, 0.6068, 0.4601, 0.6046, 0.4599, 0.6047, 0.4599, 0.6047, 0.4601, 0.6046, 0.5878, 0.6073, 0.5878, 0.6074, 0.5878, 0.6073, 0.5878, 0.6073, 0.4598, 0.6048, 0.4598, 0.6048, 0.4598, 0.6048, 0.4598, 0.6048, 0.4599, 0.6047, 0.4601, 0.6046, 0.4601, 0.6046, 0.4599, 0.6047, 0.4596, 0.6045, 0.4597, 0.6046, 0.4598, 0.6045, 0.4599, 0.6044, 0.5873, 0.6068, 0.5873, 0.6067, 0.5873, 0.6068, 0.5873, 0.6068, 0.4599, 0.6047, 0.4601, 0.6046, 0.4601, 0.6046, 0.4599, 0.6047, 0.4601, 0.6046, 0.4599, 0.6047, 0.4599, 0.6047, 0.4601, 0.6046, 0.4599, 0.6047, 0.4599, 0.6047, 0.4599, 0.6047, 0.4599, 0.6047, 0.4598, 0.6048, 0.4598, 0.6048, 0.4598, 0.6048, 0.4598, 0.6048, 0.4598, 0.6047, 0.4598, 0.6048, 0.4598, 0.6048, 0.4598, 0.6047, 0.4599, 0.6047, 0.4599, 0.6047, 0.4599, 0.6047, 0.4599, 0.6047, 0.4599, 0.6047, 0.4599, 0.6047, 0.4599, 0.6047, 0.4599, 0.6047, 0.4597, 0.6049, 0.4598, 0.6048, 0.4598, 0.6048, 0.4597, 0.6049, 0.4598, 0.6047, 0.4599, 0.6047, 0.4599, 0.6047, 0.4598, 0.6047, 0.4597, 0.6049, 0.4598, 0.6048, 0.4598, 0.6048, 0.4597, 0.6049, 0.4599, 0.6047, 0.4598, 0.6047, 0.4598, 0.6047, 0.4599, 0.6047, 0.4598, 0.6048, 0.4598, 0.6048, 0.4598, 0.6048, 0.4598, 0.6048, 0.4599, 0.6047, 0.4601, 0.6046, 0.4601, 0.6046, 0.4599, 0.6047, 0.4598, 0.6047, 0.4599, 0.6047, 0.4599, 0.6047, 0.4598, 0.6047, 0.4598, 0.6048, 0.4598, 0.6048, 0.4598, 0.6048, 0.4598, 0.6048, 0.4598, 0.6048, 0.4597, 0.6049, 0.4597, 0.6049, 0.4598, 0.6048, 0.4598, 0.6047, 0.4599, 0.6047, 0.4599, 0.6047, 0.4598, 0.6047, 0.4598, 0.6048, 0.4597, 0.6049, 0.4597, 0.6049, 0.4598, 0.6048, 0.4572, 0.8558, 0.4572, 0.8559, 0.4573, 0.8558, 0.4572, 0.8558, 0.4572, 0.8558, 0.4031, 0.8312, 0.4031, 0.8312, 0.4031, 0.8312, 0.4032, 0.8312, 0.4032, 0.8313, 0.4031, 0.8313, 0.4031, 0.8313, 0.403, 0.8314, 0.3103, 0.8584, 0.3106, 0.8583, 0.3105, 0.8583, 0.3103, 0.8584, 0.3105, 0.8582, 0.3105, 0.8583, 0.3106, 0.8583, 0.3106, 0.8582, 0.3104, 0.8581, 0.3105, 0.8581, 0.3105, 0.8581, 0.3105, 0.8581, 0.3104, 0.8581, 0.3105, 0.8581, 0.3106, 0.8582, 0.3107, 0.8581, 0.3106, 0.858, 0.3105, 0.8581, 0.3105, 0.8582, 0.3106, 0.8582, 0.3105, 0.8581, 0.3108, 0.8579, 0.3109, 0.858, 0.3111, 0.8579, 0.311, 0.8577, 0.3106, 0.858, 0.3107, 0.8581, 0.3107, 0.8581, 0.3107, 0.858, 0.3107, 0.858, 0.3107, 0.8581, 0.3109, 0.858, 0.3108, 0.8579, 0.4572, 0.8559, 0.4572, 0.8558, 0.4572, 0.8559, 0.4032, 0.8313, 0.4032, 0.8313, 0.4031, 0.8313, 0.4032, 0.8313, 0.403, 0.8314, 0.4031, 0.8313, 0.4031, 0.8312, 0.403, 0.8312, 0.403, 0.8312, 0.4031, 0.8312, 0.4031, 0.8312, 0.4031, 0.8312, 0.4032, 0.8312, 0.4031, 0.8312, 0.4032, 0.8313, 0.4032, 0.8313, 0.3106, 0.8583, 0.3103, 0.8584, 0.3105, 0.8585, 0.3103, 0.8584, 0.3103, 0.8584, 0.3103, 0.8582, 0.3103, 0.8582, 0.3103, 0.8582, 0.3106, 0.858, 0.3107, 0.858, 0.3106, 0.858, 0.3106, 0.8579, 0.3105, 0.858, 0.3105, 0.8579, 0.3106, 0.858, 0.3105, 0.8581, 0.3105, 0.8581, 0.3105, 0.858, 0.3105, 0.8581, 0.3105, 0.8581, 0.3105, 0.8581, 0.3105, 0.858, 0.3104, 0.858, 0.3105, 0.858, 0.3104, 0.858, 0.3105, 0.8581, 0.3105, 0.858, 0.3105, 0.858, 0.3105, 0.858, 0.3105, 0.858, 0.3105, 0.858, 0.3105, 0.8579, 0.3105, 0.8581, 0.3105, 0.858, 0.3105, 0.858, 0.3105, 0.858, 0.3106, 0.858, 0.3106, 0.858, 0.3105, 0.858, 0.3105, 0.8581, 0.3105, 0.8579, 0.3105, 0.858, 0.3106, 0.858, 0.3106, 0.858, 0.3105, 0.858, 0.3105, 0.858, 0.3105, 0.858, 0.3105, 0.858, 0.3106, 0.858, 0.3106, 0.858, 0.3106, 0.858, 0.3106, 0.858, 0.3105, 0.858, 0.3105, 0.858, 0.3105, 0.858, 0.3105, 0.858, 0.3106, 0.858, 0.3106, 0.858, 0.3106, 0.858, 0.3106, 0.858, 0.5867, 0.6063, 0.5867, 0.6063, 0.5867, 0.6063, 0.5867, 0.6063, 0.5867, 0.6063, 0.5867, 0.6063, 0.5867, 0.6063, 0.5867, 0.6063, 0.5867, 0.6063, 0.5867, 0.6063, 0.5867, 0.6063, 0.5867, 0.6063, 0.5867, 0.6063, 0.5867, 0.6063, 0.5867, 0.6063, 0.5867, 0.6063, 0.5867, 0.6063, 0.5867, 0.6063, 0.5867, 0.6063, 0.5867, 0.6063, 0.5867, 0.6063, 0.5867, 0.6063, 0.5867, 0.6063, 0.5867, 0.6063, 0.5867, 0.6063, 0.5867, 0.6063, 0.5867, 0.6063, 0.5867, 0.6063, 0.5867, 0.6063, 0.5867, 0.6063, 0.5867, 0.6063, 0.5867, 0.6063, 0.5867, 0.6063, 0.5867, 0.6063, 0.5867, 0.6063, 0.5867, 0.6063, 0.5867, 0.6063, 0.5867, 0.6063, 0.5867, 0.6063, 0.5867, 0.6063, 0.5867, 0.6063, 0.5867, 0.6063, 0.5867, 0.6063, 0.5867, 0.6063, 0.5867, 0.6063, 0.5867, 0.6063, 0.5867, 0.6063, 0.5867, 0.6063, 0.5867, 0.6063, 0.5867, 0.6063, 0.5867, 0.6063, 0.5867, 0.6063, 0.5867, 0.6063, 0.5867, 0.6063, 0.5867, 0.6063, 0.5867, 0.6063, 0.5867, 0.6063, 0.5867, 0.6063, 0.5867, 0.6063, 0.5867, 0.6063, 0.5867, 0.6063, 0.5867, 0.6063, 0.5867, 0.6063, 0.5867, 0.6063, 0.5867, 0.6063, 0.5867, 0.6063, 0.5867, 0.6063, 0.5867, 0.6063, 0.5867, 0.6063, 0.5867, 0.6063, 0.5867, 0.6063, 0.5867, 0.6063, 0.4597, 0.6049, 0.4598, 0.6048, 0.4598, 0.6048, 0.4597, 0.6049, 0.4599, 0.6047, 0.4599, 0.6047, 0.4599, 0.6047, 0.4599, 0.6047, 0.4601, 0.6046, 0.4599, 0.6047, 0.4599, 0.6047, 0.4601, 0.6046, 0.4599, 0.6047, 0.4599, 0.6047, 0.4599, 0.6047, 0.4599, 0.6047, 0.3106, 0.8579, 0.3106, 0.8579, 0.3105, 0.8579, 0.3106, 0.858, 0.3101, 0.8583, 0.3103, 0.8584, 0.3103, 0.8582, 0.3103, 0.8582, 0.3103, 0.8581, 0.3103, 0.8582, 0.3107, 0.8578, 0.3108, 0.8579, 0.311, 0.8577, 0.3108, 0.8576, 0.3103, 0.8582, 0.3103, 0.8582, 0.3104, 0.8581, 0.3104, 0.8581, 0.3105, 0.8581, 0.3104, 0.858, 0.3104, 0.8581, 0.3106, 0.8579, 0.3107, 0.858, 0.3108, 0.8579, 0.3107, 0.8578, 0.3107, 0.858, 0.3106, 0.8579, 0.3106, 0.858, 0.3106, 0.858, 0.4596, 0.6046, 0.4597, 0.6046, 0.4597, 0.6047, 0.4595, 0.6047, 0.4597, 0.6046, 0.4597, 0.6046, 0.4598, 0.6046, 0.4598, 0.6047, 0.4597, 0.6046, 0.4597, 0.6046, 0.4598, 0.6047, 0.4597, 0.6047, 0.4598, 0.6046, 0.4598, 0.6045, 0.4599, 0.6044, 0.4598, 0.6046, 0.4597, 0.6046, 0.4597, 0.6046, 0.4597, 0.6047, 0.4597, 0.6047, 0.5872, 0.6068, 0.5872, 0.6068, 0.5872, 0.6068, 0.5872, 0.6068, 0.5872, 0.6068, 0.4597, 0.6046, 0.4598, 0.6046, 0.4598, 0.6046, 0.4598, 0.6046, 0.5873, 0.6068, 0.5873, 0.6068, 0.5873, 0.6068, 0.5873, 0.6068, 0.3107, 0.8578, 0.3107, 0.8575, 0.3108, 0.8576, 0.3107, 0.8578, 0.5873, 0.6068, 0.5873, 0.6068, 0.5873, 0.6068, 0.5872, 0.6068, 0.5872, 0.6068, 0.3103, 0.8581, 0.3104, 0.858, 0.3104, 0.8581, 0.3103, 0.8582, 0.5873, 0.6068, 0.5872, 0.6068, 0.5872, 0.6068, 0.5873, 0.6068, 0.3106, 0.8579, 0.3107, 0.8578, 0.3107, 0.8578, 0.3106, 0.8579, 0.5878, 0.6074, 0.5878, 0.6073, 0.5878, 0.6074, 0.5878, 0.6074, 0.31, 0.8581, 0.3103, 0.8581, 0.3103, 0.8582, 0.3101, 0.8583, 0.5872, 0.6068, 0.5872, 0.6068, 0.5872, 0.6068, 0.5872, 0.6068, 0.4598, 0.6047, 0.4599, 0.6047, 0.4599, 0.6047, 0.4598, 0.6047, 0.4595, 0.6047, 0.4596, 0.6045, 0.4597, 0.6046, 0.4596, 0.6046, 0.2256, 0.6061, 0.2255, 0.6062, 0.2255, 0.6062, 0.2256, 0.6061, 0.5872, 0.6068, 0.5872, 0.6068, 0.5872, 0.6068, 0.5872, 0.6068, 0.4599, 0.6047, 0.4598, 0.6047, 0.4598, 0.6047, 0.4599, 0.6047, 0.5872, 0.6068, 0.5872, 0.6068, 0.5872, 0.6068, 0.5872, 0.6068, 0.4598, 0.6048, 0.4597, 0.6049, 0.4597, 0.6049, 0.4598, 0.6048, 0.5878, 0.6073, 0.5878, 0.6073, 0.5878, 0.6073, 0.5878, 0.6074, 0.2257, 0.606, 0.2256, 0.606, 0.2256, 0.606, 0.2257, 0.606, 0.4598, 0.6048, 0.4598, 0.6048, 0.4598, 0.6048, 0.4598, 0.6048, 0.4596, 0.6045, 0.4599, 0.6044, 0.4598, 0.6045, 0.4597, 0.6046, 0.5873, 0.6068, 0.5873, 0.6068, 0.5873, 0.6068, 0.5873, 0.6067, 0.4601, 0.6046, 0.4599, 0.6047, 0.4599, 0.6047, 0.4601, 0.6046, 0.4598, 0.6048, 0.4598, 0.6047, 0.4598, 0.6047, 0.4598, 0.6048, 0.2257, 0.606, 0.2259, 0.6059, 0.2259, 0.6059, 0.2257, 0.606, 0.4588, 0.6028, 0.4588, 0.6028, 0.4599, 0.6047, 0.2255, 0.6062, 0.2256, 0.6061, 0.2256, 0.6061, 0.2255, 0.6062, 0.4598, 0.6047, 0.4598, 0.6048, 0.4598, 0.6048, 0.4598, 0.6047, 0.4598, 0.6048, 0.4597, 0.6049, 0.4597, 0.6049, 0.4598, 0.6048, 0.4598, 0.6048, 0.4598, 0.6048, 0.4598, 0.6048, 0.4598, 0.6048, 0.4597, 0.6049, 0.4598, 0.6048, 0.4598, 0.6048, 0.4597, 0.6049, 0.4598, 0.6048, 0.4598, 0.6048, 0.4598, 0.6048, 0.4598, 0.6048, 0.4598, 0.6048, 0.4598, 0.6047, 0.4598, 0.6047, 0.4598, 0.6048, 0.2256, 0.6061, 0.2256, 0.6061, 0.2256, 0.6061, 0.2256, 0.6061, 0.2257, 0.606, 0.2257, 0.606, 0.2257, 0.606, 0.2257, 0.606, 0.2257, 0.606, 0.2257, 0.606, 0.2257, 0.606, 0.2257, 0.606, 0.2256, 0.6061, 0.2256, 0.606, 0.2256, 0.606, 0.2256, 0.6061, 0.4599, 0.6047, 0.4599, 0.6047, 0.4599, 0.6047, 0.4599, 0.6047, 0.4599, 0.6047, 0.4598, 0.6047, 0.4598, 0.6047, 0.4599, 0.6047, 0.4599, 0.6047, 0.4601, 0.6046, 0.4601, 0.6046, 0.4599, 0.6047, 0.4572, 0.8558, 0.4572, 0.8558, 0.4572, 0.8558, 0.4573, 0.8558, 0.4572, 0.8559, 0.4031, 0.8312, 0.4032, 0.8312, 0.4031, 0.8312, 0.4031, 0.8312, 0.4032, 0.8313, 0.403, 0.8314, 0.4031, 0.8313, 0.4031, 0.8313, 0.3103, 0.8584, 0.3103, 0.8584, 0.3105, 0.8583, 0.3106, 0.8583, 0.3105, 0.8582, 0.3106, 0.8582, 0.3106, 0.8583, 0.3105, 0.8583, 0.3104, 0.8581, 0.3104, 0.8581, 0.3105, 0.8581, 0.3105, 0.8581, 0.3105, 0.8581, 0.3105, 0.8581, 0.3106, 0.858, 0.3107, 0.8581, 0.3106, 0.8582, 0.3105, 0.8581, 0.3105, 0.8581, 0.3106, 0.8582, 0.3105, 0.8582, 0.3108, 0.8579, 0.311, 0.8577, 0.3111, 0.8579, 0.3109, 0.858, 0.3106, 0.858, 0.3107, 0.858, 0.3107, 0.8581, 0.3107, 0.8581, 0.3107, 0.858, 0.3108, 0.8579, 0.3109, 0.858, 0.3107, 0.8581, 0.4572, 0.8559, 0.4572, 0.8559, 0.4572, 0.8558, 0.4032, 0.8313, 0.4032, 0.8313, 0.4031, 0.8313, 0.4032, 0.8313, 0.403, 0.8314, 0.403, 0.8312, 0.4031, 0.8312, 0.4031, 0.8313, 0.403, 0.8312, 0.4031, 0.8312, 0.4031, 0.8312, 0.4031, 0.8312, 0.4032, 0.8312, 0.4032, 0.8313, 0.4032, 0.8313, 0.4031, 0.8312, 0.3106, 0.8583, 0.3105, 0.8585, 0.3103, 0.8584, 0.3103, 0.8584, 0.3103, 0.8582, 0.3103, 0.8582, 0.3103, 0.8582, 0.3103, 0.8584, 0.3106, 0.858, 0.3106, 0.858, 0.3107, 0.858, 0.3106, 0.8579, 0.3105, 0.8579, 0.3105, 0.858, 0.3106, 0.858, 0.3105, 0.8581, 0.3105, 0.8581, 0.3105, 0.858, 0.3105, 0.8581, 0.3105, 0.8581, 0.3105, 0.8581, 0.3105, 0.858, 0.3105, 0.858, 0.3104, 0.858, 0.3104, 0.858, 0.3105, 0.858, 0.3105, 0.858, 0.3105, 0.8581, 0.3105, 0.858, 0.3105, 0.8579, 0.3105, 0.858, 0.3105, 0.858, 0.3105, 0.8581, 0.3105, 0.858, 0.3105, 0.858, 0.3105, 0.858, 0.3106, 0.858, 0.3105, 0.8581, 0.3105, 0.858, 0.3106, 0.858, 0.3105, 0.8579, 0.3106, 0.858, 0.3106, 0.858, 0.3105, 0.858, 0.3105, 0.858, 0.3105, 0.858, 0.3105, 0.858, 0.3105, 0.858, 0.3106, 0.858, 0.3106, 0.858, 0.3106, 0.858, 0.3106, 0.858, 0.3105, 0.858, 0.3105, 0.858, 0.3105, 0.858, 0.3105, 0.858, 0.3106, 0.858, 0.3106, 0.858, 0.3106, 0.858, 0.3106, 0.858, 0.5867, 0.6063, 0.5867, 0.6063, 0.5867, 0.6063, 0.5867, 0.6063, 0.5867, 0.6063, 0.5867, 0.6063, 0.5867, 0.6063, 0.5867, 0.6063, 0.5867, 0.6063, 0.5867, 0.6063, 0.5867, 0.6063, 0.5867, 0.6063, 0.5867, 0.6063, 0.5867, 0.6063, 0.5867, 0.6063, 0.5867, 0.6063, 0.5867, 0.6063, 0.5867, 0.6063, 0.5867, 0.6063, 0.5867, 0.6063, 0.5867, 0.6063, 0.5867, 0.6063, 0.5867, 0.6063, 0.5867, 0.6063, 0.5867, 0.6063, 0.5867, 0.6063, 0.5867, 0.6063, 0.5867, 0.6063, 0.5867, 0.6063, 0.5867, 0.6063, 0.5867, 0.6063, 0.5867, 0.6063, 0.5867, 0.6063, 0.5867, 0.6063, 0.5867, 0.6063, 0.5867, 0.6063, 0.5867, 0.6063, 0.5867, 0.6063, 0.5867, 0.6063, 0.5867, 0.6063, 0.5867, 0.6063, 0.5867, 0.6063, 0.5867, 0.6063, 0.5867, 0.6063, 0.5867, 0.6063, 0.5867, 0.6063, 0.5867, 0.6063, 0.5867, 0.6063, 0.5867, 0.6063, 0.5867, 0.6063, 0.5867, 0.6063, 0.5867, 0.6063, 0.5867, 0.6063, 0.5867, 0.6063, 0.5867, 0.6063, 0.5867, 0.6063, 0.5867, 0.6063, 0.5867, 0.6063, 0.5867, 0.6063, 0.5867, 0.6063, 0.5867, 0.6063, 0.5867, 0.6063, 0.5867, 0.6063, 0.5867, 0.6063, 0.5867, 0.6063, 0.5867, 0.6063, 0.5867, 0.6063, 0.5867, 0.6063, 0.5867, 0.6063, 0.5867, 0.6063, 0.5867, 0.6063, 0.5867, 0.6063, 0.2256, 0.606, 0.2257, 0.606, 0.2257, 0.606, 0.2256, 0.606, 0.2256, 0.606, 0.2256, 0.6061, 0.2256, 0.6061, 0.2256, 0.606, 0.2256, 0.6061, 0.2256, 0.6061, 0.2256, 0.6061, 0.2256, 0.6061, 0.2259, 0.6059, 0.2257, 0.606, 0.2257, 0.606, 0.2259, 0.6059, 0.3106, 0.8579, 0.3106, 0.858, 0.3105, 0.8579, 0.3106, 0.8579, 0.3101, 0.8583, 0.3103, 0.8582, 0.3103, 0.8584, 0.3103, 0.8582, 0.3103, 0.8582, 0.3103, 0.8581, 0.3107, 0.8578, 0.3108, 0.8576, 0.311, 0.8577, 0.3108, 0.8579, 0.3103, 0.8582, 0.3104, 0.8581, 0.3104, 0.8581, 0.3103, 0.8582, 0.3105, 0.8581, 0.3104, 0.8581, 0.3104, 0.858, 0.3106, 0.8579, 0.3107, 0.8578, 0.3108, 0.8579, 0.3107, 0.858, 0.3107, 0.858, 0.3106, 0.858, 0.3106, 0.858, 0.3106, 0.8579, 0.4598, 0.6048, 0.4598, 0.6047, 0.4598, 0.6047, 0.4598, 0.6048, 0.4598, 0.6047, 0.4598, 0.6048, 0.4598, 0.6048, 0.4598, 0.6047, 0.4599, 0.6047, 0.4598, 0.6047, 0.4598, 0.6047, 0.4599, 0.6047, 0.4599, 0.6047, 0.4599, 0.6047, 0.4599, 0.6047, 0.4599, 0.6047, 0.4598, 0.6048, 0.4598, 0.6048, 0.4598, 0.6048, 0.4598, 0.6048, 0.4599, 0.6047, 0.4601, 0.6046, 0.4601, 0.6046, 0.4599, 0.6047, 0.4598, 0.6048, 0.4598, 0.6048, 0.4598, 0.6048, 0.4598, 0.6048, 0.4598, 0.6047, 0.4598, 0.6048, 0.4598, 0.6048, 0.4598, 0.6047, 0.4601, 0.6046, 0.4599, 0.6047, 0.4599, 0.6047, 0.4601, 0.6046, 0.4598, 0.6048, 0.4598, 0.6047, 0.4598, 0.6047, 0.4598, 0.6048, 0.4599, 0.6047, 0.4599, 0.6047, 0.4599, 0.6047, 0.4599, 0.6047, 0.4597, 0.6049, 0.4598, 0.6048, 0.4598, 0.6048, 0.4597, 0.6049, 0.4598, 0.6047, 0.4599, 0.6047, 0.4599, 0.6047, 0.4598, 0.6047, 0.4599, 0.6047, 0.4599, 0.6047, 0.4599, 0.6047, 0.4599, 0.6047, 0.4598, 0.6048, 0.4597, 0.6049, 0.4597, 0.6049, 0.4598, 0.6048, 0.4599, 0.6047, 0.4598, 0.6047, 0.4598, 0.6047, 0.4599, 0.6047, 0.4599, 0.6047, 0.4598, 0.6047, 0.4598, 0.6047, 0.4599, 0.6047, 0.4601, 0.6046, 0.4599, 0.6047, 0.4599, 0.6047, 0.4601, 0.6046, 0.4598, 0.6048, 0.4598, 0.6048, 0.4598, 0.6048, 0.4598, 0.6048, 0.4598, 0.6048, 0.4598, 0.6047, 0.4598, 0.6047, 0.4598, 0.6048, 0.4598, 0.6047, 0.4598, 0.6048, 0.4598, 0.6048, 0.4598, 0.6047, 0.4599, 0.6047, 0.4601, 0.6046, 0.4601, 0.6046, 0.4599, 0.6047, 0.4597, 0.6049, 0.4598, 0.6048, 0.4598, 0.6048, 0.4597, 0.6049, 0.4599, 0.6047, 0.4599, 0.6047, 0.4599, 0.6047, 0.4599, 0.6047, 0.4598, 0.6047, 0.4599, 0.6047, 0.4599, 0.6047, 0.4598, 0.6047, 0.4599, 0.6047, 0.4599, 0.6047, 0.4599, 0.6047, 0.4599, 0.6047, 0.4598, 0.6048, 0.4597, 0.6049, 0.4597, 0.6049, 0.4598, 0.6048, 0.4598, 0.6048, 0.4598, 0.6048, 0.4598, 0.6048, 0.4598, 0.6048, 0.4598, 0.6048, 0.4598, 0.6048, 0.4598, 0.6048, 0.4598, 0.6048, 0.4599, 0.6047, 0.4598, 0.6047, 0.4598, 0.6047, 0.4599, 0.6047, 0.4601, 0.6046, 0.4599, 0.6047, 0.4599, 0.6047, 0.4601, 0.6046, 0.4598, 0.6048, 0.4598, 0.6048, 0.4598, 0.6048, 0.4598, 0.6048, 0.4598, 0.6048, 0.4598, 0.6047, 0.4598, 0.6047, 0.4598, 0.6048, 0.4598, 0.6047, 0.4598, 0.6048, 0.4598, 0.6048, 0.4598, 0.6047, 0.4599, 0.6047, 0.4601, 0.6046, 0.4601, 0.6046, 0.4599, 0.6047, 0.4597, 0.6049, 0.4598, 0.6048, 0.4598, 0.6048, 0.4597, 0.6049, 0.4599, 0.6047, 0.4599, 0.6047, 0.4599, 0.6047, 0.4599, 0.6047, 0.4598, 0.6047, 0.4599, 0.6047, 0.4599, 0.6047, 0.4598, 0.6047, 0.4599, 0.6047, 0.4599, 0.6047, 0.4599, 0.6047, 0.4599, 0.6047, 0.4598, 0.6048, 0.4597, 0.6049, 0.4597, 0.6049, 0.4598, 0.6048, 0.4598, 0.6048, 0.4598, 0.6047, 0.4599, 0.6047, 0.4599, 0.6047, 0.4601, 0.6046, 0.4599, 0.6047, 0.4599, 0.6047, 0.4598, 0.6047, 0.4598, 0.6048, 0.4598, 0.6048, 0.4597, 0.6049, 0.4598, 0.6048, 0.4598, 0.6048, 0.4598, 0.6048, 0.4598, 0.6048, 0.4598, 0.6048, 0.4599, 0.6047, 0.4599, 0.6047, 0.4599, 0.6047, 0.4599, 0.6047, 0.4599, 0.6047, 0.4601, 0.6046, 0.4601, 0.6046, 0.4599, 0.6047, 0.4599, 0.6047, 0.4599, 0.6047, 0.4588, 0.6028, 0.4588, 0.6028, 0.4597, 0.6049, 0.4598, 0.6048, 0.4598, 0.6048, 0.4597, 0.6049, 0.4598, 0.6048, 0.4597, 0.6049, 0.4597, 0.6049, 0.4598, 0.6048, 0.4598, 0.6047, 0.4598, 0.6048, 0.4598, 0.6048, 0.4598, 0.6047, 0.4598, 0.6048, 0.4598, 0.6047, 0.4598, 0.6047, 0.4598, 0.6048, 0.4601, 0.6046, 0.4599, 0.6047, 0.4599, 0.6047, 0.4601, 0.6046, 0.4598, 0.6048, 0.4598, 0.6048, 0.4598, 0.6048, 0.4598, 0.6048, 0.4599, 0.6047, 0.4598, 0.6047, 0.4598, 0.6047, 0.4599, 0.6047, 0.4598, 0.6047, 0.4599, 0.6047, 0.4599, 0.6047, 0.4598, 0.6047, 0.4599, 0.6047, 0.4588, 0.6028, 0.4599, 0.6047, 0.4599, 0.6047, 0.4599, 0.6047, 0.4588, 0.6028, 0.4588, 0.6028, 0.4599, 0.6047, 0.4599, 0.6047, 0.4588, 0.6028, 0.4588, 0.6028, 0.4588, 0.6028, 0.4599, 0.6047, 0.4599, 0.6047, 0.4588, 0.6028, 0.4599, 0.6047, 0.4599, 0.6047, 0.4588, 0.6028, 0.4588, 0.6028, 0.4588, 0.6028, 0.4588, 0.6028, 0.4588, 0.6028, 0.4588, 0.6028, 0.2181, 0.6041, 0.2181, 0.6041, 0.2181, 0.6041, 0.2181, 0.6041, 0.4588, 0.6028, 0.4588, 0.6028, 0.4588, 0.6028, 0.4588, 0.6028, 0.4588, 0.6028, 0.4588, 0.6028, 0.4588, 0.6028, 0.4588, 0.6028, 0.4588, 0.6028, 0.4588, 0.6028, 0.4588, 0.6028, 0.4588, 0.6028, 0.4588, 0.6028, 0.4588, 0.6028, 0.4588, 0.6028, 0.4588, 0.6028, 0.4588, 0.6028, 0.4588, 0.6028, 0.4588, 0.6028, 0.4588, 0.6028, 0.4588, 0.6028, 0.4588, 0.6028, 0.4588, 0.6028, 0.4588, 0.6028, 0.4588, 0.6028, 0.4588, 0.6028, 0.4588, 0.6028, 0.4588, 0.6028, 0.4588, 0.6028, 0.4588, 0.6028, 0.4588, 0.6028, 0.4588, 0.6028, 0.4588, 0.6028, 0.4588, 0.6028, 0.4588, 0.6028, 0.4588, 0.6028, 0.4588, 0.6028, 0.4588, 0.6028, 0.4588, 0.6028, 0.4588, 0.6028, 0.4588, 0.6028, 0.4588, 0.6028, 0.4588, 0.6028, 0.4588, 0.6028, 0.4588, 0.6028, 0.4588, 0.6028, 0.4588, 0.6028, 0.4588, 0.6028, 0.4588, 0.6028, 0.4588, 0.6028, 0.4588, 0.6028, 0.4588, 0.6028, 0.4588, 0.6028, 0.4588, 0.6028, 0.4588, 0.6028, 0.4588, 0.6028, 0.4588, 0.6028, 0.4588, 0.6028, 0.4588, 0.6028, 0.4588, 0.6028, 0.4588, 0.6028, 0.4588, 0.6028, 0.4588, 0.6028, 0.4588, 0.6028, 0.4588, 0.6028, 0.4588, 0.6028, 0.4588, 0.6028, 0.4588, 0.6028, 0.4588, 0.6028, 0.4588, 0.6028, 0.2194, 0.6041, 0.2194, 0.6041, 0.2194, 0.6041, 0.2194, 0.6041, 0.2194, 0.6041, 0.2194, 0.6041, 0.2194, 0.6041, 0.2194, 0.6041, 0.4588, 0.6028, 0.4588, 0.6028, 0.4588, 0.6028, 0.4588, 0.6028, 0.2194, 0.6041, 0.2194, 0.6041, 0.2194, 0.6041, 0.2194, 0.6041, 0.2194, 0.6041, 0.2194, 0.6041, 0.2194, 0.6041, 0.2194, 0.6041, 0.2181, 0.6041, 0.2181, 0.6041, 0.2181, 0.6041, 0.2181, 0.6041, 0.2194, 0.6041, 0.2194, 0.6041, 0.2194, 0.6041, 0.2194, 0.6041, 0.4588, 0.6028, 0.4588, 0.6028, 0.4588, 0.6028, 0.4588, 0.6028, 0.2194, 0.6041, 0.2194, 0.6041, 0.2194, 0.6041, 0.2194, 0.6041, 0.2194, 0.6041, 0.2194, 0.6041, 0.2194, 0.6041, 0.2194, 0.6041, 0.2194, 0.6041, 0.2194, 0.6041, 0.2194, 0.6041, 0.2194, 0.6041, 0.2181, 0.6041, 0.2181, 0.6041, 0.2181, 0.6041, 0.2181, 0.6041, 0.2194, 0.6041, 0.2194, 0.6041, 0.2194, 0.6041, 0.2194, 0.6041, 0.4588, 0.6028, 0.4588, 0.6028, 0.4588, 0.6028, 0.4588, 0.6028, 0.2194, 0.6041, 0.2194, 0.6041, 0.2194, 0.6041, 0.2194, 0.6041, 0.2181, 0.6041, 0.2181, 0.6041, 0.2181, 0.6041, 0.2181, 0.6041])
me_circle.use_remesh_preserve_volume = False
me_circle.use_remesh_preserve_attributes = False
me_circle.use_mirror_vertex_groups = False
me_circle.update()
arm_armature = bpy.data.armatures.new('Armature')  # bones are not reproduced

# ---- objects
ob_armature = bpy.data.objects.new('Armature', arm_armature)
ob_circle_001 = bpy.data.objects.new('Circle.001', me_circle_001)
ob_circle = bpy.data.objects.new('Circle', me_circle)
ob_hemi_008 = bpy.data.objects.new('Hemi.008', light_hemi_008)
ob_hemi_007 = bpy.data.objects.new('Hemi.007', light_hemi_007)
ob_hemi_006 = bpy.data.objects.new('Hemi.006', light_hemi_006)
ob_hemi_005 = bpy.data.objects.new('Hemi.005', light_hemi_005)
ob_hemi_004 = bpy.data.objects.new('Hemi.004', light_hemi_004)
ob_hemi_003 = bpy.data.objects.new('Hemi.003', light_hemi_003)
ob_hemi_002 = bpy.data.objects.new('Hemi.002', light_hemi_002)
ob_hemi_001 = bpy.data.objects.new('Hemi.001', light_hemi_001)
ob_hemi = bpy.data.objects.new('Hemi', light_hemi)
ob_lamp = bpy.data.objects.new('Lamp', light_lamp)
ob_camera = bpy.data.objects.new('Camera', cam_camera)

# ---- transforms, parenting, visibility, modifiers, constraints
ob_armature.location = (0.0, 0.0, 0.8)
ob_armature.scale = (0.4, 0.4, 0.4)
ob_armature.lineart.crease_threshold = 0.0
ob_circle_001.parent = ob_armature
ob_circle_001.matrix_parent_inverse = Matrix(((2.5, 0.0, 0.0, -0.0), (0.0, 2.5, 0.0, -0.0), (0.0, 0.0, 2.5, -2.0), (0.0, 0.0, 0.0, 1.0)))
ob_circle_001.location = (0.1712, 0.4918, 0.6021)
ob_circle_001.rotation_euler = (0.994, -0.1581, -0.2374)
ob_circle_001.scale = (0.1911, 0.1911, 0.1911)
ob_circle_001.lineart.crease_threshold = 0.0
_vg = ob_circle_001.vertex_groups.new(name='Bone')
_vg = ob_circle_001.vertex_groups.new(name='Bone.003')
_vg = ob_circle_001.vertex_groups.new(name='Bone.006')
for _i, _w in zip([0, 1, 2, 3, 4, 5, 6, 7, 8, 9, 10, 11, 12, 13, 14, 15, 16, 17, 18, 19, 20, 21, 22, 23, 24, 25, 26, 27, 28, 29, 30, 31, 32, 33, 34, 35, 36, 37, 38, 39, 40, 41, 42, 43, 44, 45, 46, 47, 48, 49, 50, 51, 52, 53, 54, 55, 56, 57, 58, 59, 60, 61, 62, 63, 64, 65, 66, 67, 68, 69, 70, 71, 72, 73, 74, 75, 76, 77, 78, 79, 80, 81, 82, 83], [0.997, 0.997, 0.997, 0.9971, 0.9971, 0.9969, 0.9968, 0.9968, 0.9528, 0.9528, 0.9538, 0.9555, 0.9558, 0.9527, 0.9516, 0.9522, 0.9299, 0.9434, 0.9483, 0.951, 0.9512, 0.9472, 0.9426, 0.9299, 0.9259, 0.9397, 0.9457, 0.9483, 0.9483, 0.9453, 0.9394, 0.9261, 0.9354, 0.9396, 0.9435, 0.9454, 0.9454, 0.9432, 0.9396, 0.9353, 0.9973, 0.9973, 0.9973, 0.9973, 0.9973, 0.9972, 0.9972, 0.9972, 0.9974, 0.9974, 0.9974, 0.9974, 0.9974, 0.9974, 0.9974, 0.9974, 0.9415, 0.9455, 0.9447, 0.9458, 0.9437, 0.9446, 0.9444, 0.9448, 0.9289, 0.9352, 0.9343, 0.9357, 0.9332, 0.9336, 0.9335, 0.9337, 0.8678, 0.871, 0.8553, 0.8589, 0.8592, 0.8595, 0.8569, 0.8573, 0.9305, 0.9231, 0.9319, 0.9302]): _vg.add([_i], _w, 'REPLACE')
_vg = ob_circle_001.vertex_groups.new(name='Bone.004')
_vg = ob_circle_001.vertex_groups.new(name='Bone.005')
_vg = ob_circle_001.vertex_groups.new(name='Bone.007')
_vg = ob_circle_001.vertex_groups.new(name='Bone.008')
for _i, _w in zip([16, 17, 18, 21, 22, 23, 24, 25, 26, 27, 28, 29, 30, 31, 32, 33, 34, 35, 36, 37, 38, 39, 56, 57, 58, 59, 60, 61, 62, 63, 64, 65, 66, 67, 68, 69, 70, 71, 72, 73, 74, 75, 76, 77, 78, 79, 80, 81, 82, 83], [0.01928, 0.006129, 0.00137, 0.002568, 0.007101, 0.01961, 0.02347, 0.009887, 0.003944, 0.001385, 0.001425, 0.004424, 0.01027, 0.02346, 0.01419, 0.009941, 0.006149, 0.00424, 0.004235, 0.006411, 0.01004, 0.01432, 0.008244, 0.004269, 0.005026, 0.003984, 0.006075, 0.005154, 0.005372, 0.004939, 0.02081, 0.0145, 0.01533, 0.01396, 0.0165, 0.01607, 0.01614, 0.01594, 0.06454, 0.0641, 0.07186, 0.0704, 0.07246, 0.07236, 0.07435, 0.07413, 0.01923, 0.02663, 0.01781, 0.01956]): _vg.add([_i], _w, 'REPLACE')
_vg = ob_circle_001.vertex_groups.new(name='Bone.009')
for _i, _w in zip([16, 17, 22, 23, 24, 25, 30, 31, 32, 33, 34, 37, 38, 39, 56, 57, 58, 59, 60, 61, 62, 63, 64, 65, 66, 67, 68, 69, 70, 71, 72, 73, 74, 75, 76, 77, 78, 79, 80, 81, 82, 83], [0.01171, 0.00128, 0.002275, 0.01202, 0.01555, 0.004211, 0.004601, 0.0155, 0.007736, 0.004204, 0.001055, 0.001313, 0.004315, 0.007851, 0.005109, 0.001125, 0.001807, 0.0007639, 0.002908, 0.001984, 0.002183, 0.001749, 0.0171, 0.01069, 0.0115, 0.01001, 0.01269, 0.01225, 0.01232, 0.01211, 0.05577, 0.0553, 0.06295, 0.06146, 0.05809, 0.05805, 0.05865, 0.05854, 0.01558, 0.02307, 0.01406, 0.01591]): _vg.add([_i], _w, 'REPLACE')
_vg = ob_circle_001.vertex_groups.new(name='Bone.010')
_vg = ob_circle_001.vertex_groups.new(name='Bone.011')
_vg = ob_circle_001.vertex_groups.new(name='Bone.001')
_vg = ob_circle_001.vertex_groups.new(name='Bone.002')
_m = ob_circle_001.modifiers.new('Armature', 'ARMATURE')
_m.object = ob_armature
ob_circle.parent = ob_armature
ob_circle.matrix_parent_inverse = Matrix(((2.5, 0.0, 0.0, -0.0), (0.0, 2.5, 0.0, -0.0), (0.0, 0.0, 2.5, -2.0), (0.0, 0.0, 0.0, 1.0)))
ob_circle.location = (0.0, 0.0, -0.3219)
ob_circle.lineart.crease_threshold = 0.0
_vg = ob_circle.vertex_groups.new(name='Bone')
for _i, _w in zip([2, 6, 17, 18, 20, 30, 45, 46, 49, 50, 52, 55, 56, 57, 58, 59, 60, 94, 95, 96, 98, 103, 104, 108, 109, 114, 122, 123, 125, 136, 153, 154, 157, 158, 159, 160, 162, 165, 166, 167, 168, 169, 170, 204, 205, 206, 207, 209, 210], [0.09704, 0.09543, 0.0447, 0.0245, 0.07366, 0.06177, 0.02902, 0.09635, 0.05214, 0.07891, 0.05337, 0.0538, 0.1071, 0.01105, 0.02327, 0.06555, 0.07535, 0.1031, 0.03289, 0.1394, 0.07932, 0.3267, 0.09699, 0.09442, 0.3277, 0.0008597, 0.04393, 0.02349, 0.07343, 0.06144, 0.02943, 0.1004, 0.05221, 0.07852, 0.08433, 0.1252, 0.05366, 0.05441, 0.1088, 0.01146, 0.0258, 0.06606, 0.07553, 0.09773, 0.03219, 0.2507, 0.1419, 0.2689, 0.07942]): _vg.add([_i], _w, 'REPLACE')
_vg = ob_circle.vertex_groups.new(name='Bone.003')
for _i, _w in zip([2, 3, 4, 5, 6, 7, 8, 9, 10, 11, 12, 13, 14, 15, 16, 17, 18, 19, 20, 27, 28, 29, 30, 31, 45, 46, 47, 48, 49, 50, 51, 52, 53, 54, 55, 56, 57, 58, 59, 60, 61, 62, 63, 64, 65, 66, 67, 68, 69, 70, 71, 72, 73, 74, 76, 78, 79, 94, 95, 96, 97, 98, 99, 103, 104, 108, 109, 114, 120, 126, 127, 128, 130, 131, 144, 150, 151, 152, 153, 154, 157, 158, 159, 160, 162, 165, 166, 167, 168, 169, 170, 201, 202, 203, 204, 206, 207, 209, 210, 212, 261, 262, 263, 264, 265, 266, 271, 273, 275, 277, 279, 280, 281, 282, 283, 284, 285, 286, 287, 288, 289, 290, 291, 292, 293, 294, 295, 296, 297, 298, 299, 300, 301, 302, 303, 304, 305, 306, 307, 308, 309, 310, 311, 312], [0.2731, 0.5984, 0.7396, 0.6187, 0.2542, 0.06521, 0.06564, 0.0524, 0.06794, 0.1287, 0.1381, 0.03418, 0.1076, 0.08594, 0.06904, 0.0484, 0.05335, 0.09366, 0.05035, 0.1075, 0.09928, 0.1156, 0.05913, 0.1036, 0.148, 0.3485, 0.1944, 0.5544, 0.5297, 0.1166, 0.4696, 0.4243, 0.598, 0.5678, 0.1934, 0.301, 0.2439, 0.4821, 0.4525, 0.1581, 0.6947, 0.7079, 0.0682, 0.7146, 0.7038, 0.498, 0.1456, 0.4998, 0.1155, 0.1355, 0.1365, 0.1167, 0.07977, 0.07972, 0.009888, 0.005439, 0.005831, 0.3737, 0.5805, 0.2981, 0.67, 0.4223, 0.6735, 0.07937, 0.007823, 0.02283, 0.08222, 0.03058, 0.0143, 0.02058, 0.04582, 0.02139, 0.001308, 0.006303, 0.006549, 0.02229, 0.07666, 0.09128, 0.01953, 0.0658, 0.01773, 0.0794, 0.09197, 0.1153, 0.01592, 0.0448, 0.09013, 0.001391, 0.008063, 0.05073, 0.07158, 0.01197, 0.1157, 0.1116, 0.05303, 0.1253, 0.06912, 0.1122, 0.01557, 0.004927, 0.07615, 0.1037, 0.1056, 0.06458, 0.03221, 0.04126, 0.04435, 0.06224, 0.04243, 0.0729, 0.07537, 0.09131, 0.09317, 0.06642, 0.05037, 0.05285, 0.07123, 0.08025, 0.08208, 0.06832, 0.05837, 0.05917, 0.06895, 0.07457, 0.07525, 0.06909, 0.06374, 0.06355, 0.09964, 0.09951, 0.09917, 0.09895, 0.09931, 0.09935, 0.09928, 0.09921, 0.1004, 0.09686, 0.09882, 0.09696, 0.09858, 0.09785, 0.0985, 0.09773]): _vg.add([_i], _w, 'REPLACE')
_vg = ob_circle.vertex_groups.new(name='Bone.006')
for _i, _w in zip([3, 4, 5, 12, 13, 47, 48, 49, 51, 52, 53, 54, 57, 58, 59, 61, 62, 63, 64, 65, 66, 67, 68, 69, 70, 71, 72, 73, 74, 75, 76, 77, 78, 79, 80, 81, 82, 83, 84, 85, 86, 87, 88, 89, 90, 95, 97, 98, 99], [0.07198, 0.1422, 0.06942, 0.008982, 0.01973, 0.00982, 0.09122, 0.04237, 0.4885, 0.007652, 0.1199, 0.1348, 0.007008, 0.04692, 0.02153, 0.237, 0.187, 0.9256, 0.1841, 0.2307, 0.4578, 0.8323, 0.4561, 0.872, 0.8453, 0.8448, 0.8712, 0.9128, 0.9128, 0.9839, 0.9658, 0.9744, 0.9685, 0.9684, 0.9743, 0.9813, 0.9813, 0.9892, 0.9842, 0.9867, 0.9847, 0.9846, 0.9867, 0.9882, 0.9882, 0.0542, 0.1003, 0.006248, 0.09662]): _vg.add([_i], _w, 'REPLACE')
_vg = ob_circle.vertex_groups.new(name='Bone.004')
for _i, _w in zip([2, 6, 26, 42, 45, 46, 49, 50, 52, 55, 56, 57, 58, 59, 60, 94, 96, 98, 103, 104, 105, 106, 107, 108, 109, 110, 111, 112, 113, 114, 115, 116, 117, 118, 119, 120, 121, 122, 123, 124, 125, 133, 134, 135, 136, 137, 138, 139, 141, 142, 144, 145, 146, 147, 148, 149, 150, 153, 154, 155, 156, 157, 158, 159, 160, 161, 162, 163, 164, 165, 166, 167, 168, 169, 170, 171, 172, 173, 174, 175, 176, 177, 178, 179, 180, 181, 182, 183, 184, 186, 188, 189, 204, 205, 206, 207, 208, 209, 210, 211, 267, 272, 274, 276], [0.007575, 0.0232, 0.005982, 0.0219, 0.01868, 0.06419, 0.01752, 0.07844, 0.01522, 0.04356, 0.08928, 0.0009619, 0.006379, 0.05059, 0.07075, 0.0549, 0.06779, 0.01511, 0.07908, 0.2721, 0.5973, 0.7603, 0.6155, 0.25, 0.08157, 0.06861, 0.07555, 0.05461, 0.07162, 0.03229, 0.1375, 0.1382, 0.06034, 0.106, 0.08315, 0.013, 0.06817, 0.05056, 0.05215, 0.09557, 0.05124, 0.1094, 0.1025, 0.1196, 0.05819, 0.1029, 0.04764, 0.02117, 0.00106, 0.005043, 0.005276, 0.07411, 0.09029, 0.03696, 0.1183, 0.1231, 0.0243, 0.1428, 0.3399, 0.186, 0.5235, 0.5193, 0.1143, 0.09064, 0.1148, 0.747, 0.4214, 0.568, 0.532, 0.1863, 0.2942, 0.2329, 0.457, 0.445, 0.1542, 0.679, 0.7162, 0.08888, 0.7205, 0.6897, 0.3826, 0.1499, 0.3908, 0.1128, 0.1375, 0.1383, 0.114, 0.0713, 0.07185, 0.006102, 0.0007621, 0.001097, 0.3604, 0.5723, 0.1247, 0.2986, 0.655, 0.1117, 0.4199, 0.6616, 0.07671, 0.03977, 0.04371, 0.0636]): _vg.add([_i], _w, 'REPLACE')
_vg = ob_circle.vertex_groups.new(name='Bone.005')
for _i, _w in zip([104, 105, 106, 107, 116, 118, 148, 154, 155, 156, 157, 161, 162, 163, 164, 166, 167, 168, 169, 171, 172, 173, 174, 175, 176, 177, 178, 179, 180, 181, 182, 183, 184, 185, 186, 187, 188, 189, 190, 191, 192, 193, 194, 195, 196, 197, 198, 199, 200, 204, 205, 208, 210, 211], [0.001472, 0.07465, 0.1312, 0.07206, 0.01534, 0.004037, 0.005411, 0.005399, 0.0211, 0.113, 0.05273, 0.1831, 0.01868, 0.146, 0.1644, 0.003677, 0.01883, 0.05942, 0.03464, 0.2499, 0.1831, 0.9016, 0.1815, 0.242, 0.5476, 0.8292, 0.5403, 0.874, 0.8438, 0.8434, 0.8732, 0.9182, 0.9177, 0.9855, 0.9681, 0.978, 0.9712, 0.9711, 0.9778, 0.9851, 0.9852, 0.997, 0.9926, 0.9951, 0.9931, 0.9931, 0.995, 0.9963, 0.9963, 0.001802, 0.05961, 0.1118, 0.0138, 0.1074]): _vg.add([_i], _w, 'REPLACE')
_vg = ob_circle.vertex_groups.new(name='Bone.007')
for _i, _w in zip([2, 6, 11, 12, 15, 21, 24, 25, 26, 35, 36, 37, 38, 42, 43, 44, 45, 46, 47, 49, 50, 52, 55, 56, 57, 58, 59, 60, 93, 94, 96, 98, 103, 104, 108, 109, 114, 115, 119, 120, 126, 127, 128, 131, 132, 138, 142, 143, 144, 145, 149, 150, 151, 153, 154, 155, 157, 158, 159, 160, 162, 165, 166, 167, 168, 169, 170, 202, 203, 204, 206, 207, 209, 210, 212, 213, 216, 217, 218, 222, 223, 224, 225, 227, 228, 229, 230, 231, 233, 234, 235, 236, 237, 239, 240, 241, 242, 243, 245, 246, 247, 248, 249, 250, 251, 252, 253, 254, 255, 256, 257, 258, 259, 260, 261, 262, 263, 264, 265, 266, 267, 270, 272, 273, 275, 277, 278, 279, 280, 281, 282, 283, 284, 285, 286, 287, 288, 289, 290, 291, 292, 293, 294, 295, 296, 297, 298, 299, 300, 301, 302, 303, 304, 305, 306, 307, 308, 309, 310, 311, 312], [0.005413, 0.004825, 0.09339, 0.03269, 0.08471, 0.0004776, 0.0758, 0.2062, 0.0793, 0.0757, 0.2052, 0.2141, 0.07525, 0.07817, 0.2144, 0.07518, 0.1002, 0.06203, 0.02828, 0.01666, 0.2603, 0.07529, 0.1055, 0.08314, 0.05499, 0.02777, 0.05151, 0.2198, 0.001772, 0.03325, 0.07505, 0.04686, 0.03324, 0.00351, 0.006523, 0.01843, 0.238, 0.07852, 0.08481, 0.2481, 0.08423, 0.08597, 0.007636, 0.07569, 0.2224, 0.07758, 0.07588, 0.2234, 0.2461, 0.08219, 0.07751, 0.2372, 0.08214, 0.09962, 0.0567, 0.02819, 0.01595, 0.26, 0.2987, 0.248, 0.07084, 0.1045, 0.0805, 0.05467, 0.02688, 0.0501, 0.219, 0.04388, 0.09421, 0.0454, 0.09619, 0.07058, 0.1143, 0.04258, 0.08383, 0.003615, 0.07849, 0.1905, 0.082, 0.07829, 0.1885, 0.08463, 0.01107, 0.006099, 0.08029, 0.1736, 0.08371, 0.008145, 0.00464, 0.08007, 0.1709, 0.08516, 0.03307, 0.03025, 0.08083, 0.143, 0.08406, 0.03213, 0.02828, 0.08078, 0.1398, 0.08441, 0.06226, 0.05313, 0.06023, 0.07617, 0.08861, 0.07798, 0.06187, 0.05389, 0.06073, 0.07585, 0.08875, 0.07957, 0.07994, 0.08223, 0.07139, 0.04814, 0.04586, 0.06899, 0.07819, 0.2312, 0.07901, 0.02426, 0.07892, 0.09005, 0.235, 0.07519, 0.07785, 0.08486, 0.06415, 0.05624, 0.06633, 0.07072, 0.07341, 0.07637, 0.06686, 0.06207, 0.06574, 0.0686, 0.07096, 0.0718, 0.06799, 0.06545, 0.06624, 0.07916, 0.0798, 0.07959, 0.07965, 0.07953, 0.07963, 0.07955, 0.07961, 0.08076, 0.0804, 0.08051, 0.08023, 0.08054, 0.08047, 0.08051, 0.0804]): _vg.add([_i], _w, 'REPLACE')
_vg = ob_circle.vertex_groups.new(name='Bone.008')
for _i, _w in zip([6, 11, 12, 14, 15, 21, 23, 24, 25, 26, 32, 35, 36, 37, 38, 42, 43, 44, 45, 46, 47, 48, 49, 50, 52, 53, 54, 55, 56, 57, 58, 59, 60, 91, 93, 94, 95, 96, 97, 98, 114, 115, 119, 120, 126, 127, 128, 130, 131, 132, 138, 142, 143, 144, 145, 149, 150, 151, 152, 153, 155, 158, 159, 160, 162, 165, 166, 167, 170, 202, 203, 206, 207, 209, 212, 213, 215, 216, 217, 218, 219, 221, 222, 223, 224, 225, 227, 228, 229, 230, 231, 233, 234, 235, 236, 237, 238, 239, 240, 241, 242, 243, 244, 245, 246, 247, 248, 249, 250, 251, 252, 253, 254, 255, 256, 257, 258, 259, 260, 261, 262, 263, 264, 265, 266, 267, 270, 271, 272, 273, 275, 277, 278, 279, 280, 281, 282, 283, 284, 285, 286, 287, 288, 289, 290, 291, 292, 293, 294, 295, 296, 297, 298, 299, 300, 301, 302, 303, 304, 305, 306, 307, 308, 309, 310, 311, 312], [0.02188, 0.2952, 0.06293, 0.1247, 0.4376, 0.06509, 0.05993, 0.1933, 0.2505, 0.09634, 0.0009332, 0.09105, 0.2441, 0.2516, 0.08787, 0.09199, 0.2532, 0.2096, 0.3868, 0.1022, 0.3286, 0.1143, 0.08274, 0.1679, 0.09329, 0.005122, 0.07662, 0.3326, 0.1508, 0.3435, 0.1653, 0.1275, 0.1972, 0.06195, 0.06323, 0.07117, 0.05696, 0.06879, 0.02375, 0.04432, 0.2421, 0.07471, 0.07808, 0.2625, 0.2199, 0.2323, 0.06562, 0.06902, 0.2508, 0.2558, 0.0878, 0.08537, 0.2609, 0.2676, 0.07793, 0.07552, 0.2474, 0.4297, 0.1135, 0.05394, 0.004377, 0.1045, 0.127, 0.08164, 0.02472, 0.04487, 0.01584, 0.008094, 0.07785, 0.06334, 0.2945, 0.05246, 0.01628, 0.03516, 0.2245, 0.07441, 0.06426, 0.1935, 0.2443, 0.105, 0.01429, 0.008125, 0.09877, 0.2328, 0.2599, 0.08683, 0.0766, 0.2207, 0.2355, 0.1128, 0.03184, 0.02408, 0.1062, 0.2233, 0.2653, 0.114, 0.05203, 0.1065, 0.2183, 0.2148, 0.1243, 0.06282, 0.01247, 0.05811, 0.118, 0.2041, 0.2447, 0.1535, 0.1309, 0.1459, 0.1796, 0.1711, 0.1353, 0.1051, 0.09067, 0.1015, 0.1304, 0.1642, 0.1929, 0.2617, 0.2191, 0.1398, 0.09204, 0.1216, 0.1848, 0.08308, 0.2573, 0.08855, 0.08333, 0.06647, 0.3689, 0.2857, 0.2721, 0.2269, 0.1963, 0.1517, 0.1186, 0.1416, 0.1985, 0.1998, 0.183, 0.1609, 0.1434, 0.1581, 0.1959, 0.1842, 0.1764, 0.1643, 0.1571, 0.1651, 0.181, 0.1826, 0.1902, 0.1837, 0.1884, 0.1857, 0.1873, 0.1858, 0.1869, 0.2106, 0.2152, 0.2116, 0.2131, 0.2125, 0.2136, 0.2123, 0.2131]): _vg.add([_i], _w, 'REPLACE')
_vg = ob_circle.vertex_groups.new(name='Bone.009')
for _i, _w in zip([2, 11, 12, 13, 14, 15, 21, 22, 23, 24, 25, 26, 35, 36, 37, 38, 42, 43, 44, 45, 46, 47, 48, 49, 50, 51, 52, 53, 54, 55, 56, 57, 58, 59, 60, 91, 92, 93, 94, 95, 96, 97, 98, 99, 114, 115, 120, 126, 127, 128, 129, 130, 131, 132, 138, 142, 143, 144, 149, 150, 151, 152, 158, 159, 160, 201, 202, 203, 212, 213, 214, 215, 216, 217, 218, 219, 222, 223, 224, 225, 226, 227, 228, 229, 230, 231, 233, 234, 235, 236, 237, 238, 239, 240, 241, 242, 243, 244, 245, 246, 247, 248, 249, 250, 251, 252, 253, 254, 255, 256, 257, 258, 259, 260, 261, 262, 263, 264, 265, 266, 267, 269, 270, 271, 272, 273, 275, 277, 278, 279, 280, 281, 282, 283, 284, 285, 286, 287, 288, 289, 290, 291, 292, 293, 294, 295, 296, 297, 298, 299, 300, 301, 302, 303, 304, 305, 306, 307, 308, 309, 310, 311, 312], [0.0009193, 0.2798, 0.6559, 0.9055, 0.6803, 0.2203, 0.8341, 0.9766, 0.8608, 0.5497, 0.1284, 0.05529, 0.05801, 0.1415, 0.1269, 0.04915, 0.04659, 0.1175, 0.5378, 0.1494, 0.0399, 0.3097, 0.1057, 0.05085, 0.05249, 0.02678, 0.09947, 0.1483, 0.1256, 0.1127, 0.06107, 0.1839, 0.1011, 0.06677, 0.06638, 0.859, 0.9742, 0.8306, 0.01655, 0.02852, 0.004018, 0.03047, 0.0523, 0.05484, 0.06203, 0.0006927, 0.05399, 0.486, 0.4611, 0.8108, 0.9702, 0.8449, 0.4929, 0.104, 0.03268, 0.03236, 0.1085, 0.05776, 0.003043, 0.06568, 0.2465, 0.715, 0.004506, 0.01553, 0.02418, 0.9276, 0.6734, 0.3034, 0.4842, 0.8197, 0.9817, 0.8449, 0.5307, 0.1464, 0.06936, 0.0008955, 0.07477, 0.1638, 0.4417, 0.7892, 0.9886, 0.8112, 0.4803, 0.1661, 0.0855, 0.0236, 0.01988, 0.09335, 0.1834, 0.4216, 0.7013, 0.8544, 0.7162, 0.4364, 0.2032, 0.1195, 0.06825, 0.02585, 0.06639, 0.1304, 0.2188, 0.406, 0.5241, 0.5945, 0.5333, 0.3953, 0.2723, 0.1837, 0.1411, 0.1244, 0.1427, 0.1953, 0.2809, 0.3856, 0.4231, 0.4287, 0.5447, 0.7007, 0.6927, 0.562, 0.01667, 0.9593, 0.08355, 0.7982, 0.01302, 0.7592, 0.3509, 0.3726, 0.08038, 0.4742, 0.4825, 0.5199, 0.6358, 0.6421, 0.551, 0.5206, 0.5225, 0.5404, 0.5981, 0.6022, 0.551, 0.5461, 0.5429, 0.5546, 0.5786, 0.5811, 0.5616, 0.485, 0.4748, 0.4835, 0.478, 0.4809, 0.4788, 0.4809, 0.4796, 0.4466, 0.447, 0.4482, 0.4496, 0.4474, 0.4473, 0.4478, 0.4482]): _vg.add([_i], _w, 'REPLACE')
_vg = ob_circle.vertex_groups.new(name='Bone.010')
for _i, _w in zip([11, 12, 15, 21, 24, 25, 26, 32, 34, 35, 36, 37, 38, 39, 41, 42, 43, 44, 45, 46, 47, 50, 52, 55, 56, 57, 60, 93, 96, 98, 108, 114, 115, 116, 118, 119, 120, 126, 127, 128, 131, 132, 138, 139, 141, 142, 143, 144, 145, 146, 148, 149, 150, 151, 153, 154, 155, 156, 157, 158, 159, 160, 162, 163, 164, 165, 166, 167, 168, 169, 170, 202, 203, 204, 205, 206, 207, 208, 209, 210, 212, 213, 215, 216, 217, 218, 219, 221, 222, 223, 224, 225, 227, 228, 229, 230, 231, 233, 234, 235, 236, 237, 238, 239, 240, 241, 242, 243, 244, 245, 246, 247, 248, 249, 250, 251, 252, 253, 254, 255, 256, 257, 258, 259, 260, 261, 262, 263, 264, 265, 266, 267, 270, 272, 273, 274, 275, 276, 277, 278, 279, 280, 281, 282, 283, 284, 285, 286, 287, 288, 289, 290, 291, 292, 293, 294, 295, 296, 297, 298, 299, 300, 301, 302, 303, 304, 305, 306, 307, 308, 309, 310, 311, 312], [0.09206, 0.0329, 0.07755, 0.01232, 0.0905, 0.2556, 0.2364, 0.06485, 0.05869, 0.1861, 0.2416, 0.2497, 0.2051, 0.06127, 0.06088, 0.2345, 0.2588, 0.08721, 0.05368, 0.003349, 0.004052, 0.1042, 0.03733, 0.04494, 0.01748, 0.008011, 0.0778, 0.0104, 0.01971, 0.001516, 0.02299, 0.251, 0.3324, 0.06396, 0.1277, 0.4361, 0.2622, 0.1009, 0.09872, 0.013, 0.08469, 0.2625, 0.2519, 0.05957, 0.0687, 0.2489, 0.2595, 0.2671, 0.429, 0.1159, 0.06301, 0.3377, 0.2563, 0.07747, 0.3873, 0.1019, 0.3313, 0.1162, 0.08413, 0.1683, 0.127, 0.08698, 0.1038, 0.009689, 0.07967, 0.334, 0.1511, 0.3488, 0.171, 0.1279, 0.1978, 0.04514, 0.09462, 0.07268, 0.05877, 0.05289, 0.06865, 0.02379, 0.04176, 0.05224, 0.104, 0.02212, 0.009052, 0.09811, 0.2506, 0.2676, 0.07656, 0.06081, 0.1812, 0.2287, 0.1113, 0.03859, 0.02605, 0.1056, 0.243, 0.2729, 0.09093, 0.06917, 0.203, 0.2169, 0.119, 0.06707, 0.01532, 0.06047, 0.1179, 0.2265, 0.2569, 0.1227, 0.05432, 0.0952, 0.1696, 0.1958, 0.1319, 0.1141, 0.09479, 0.1074, 0.1396, 0.1948, 0.2268, 0.1768, 0.1486, 0.1609, 0.2027, 0.1776, 0.1511, 0.08477, 0.08333, 0.07235, 0.05131, 0.05366, 0.07841, 0.3211, 0.2656, 0.3679, 0.02756, 0.08929, 0.08282, 0.06261, 0.09703, 0.2713, 0.0792, 0.07961, 0.08633, 0.06692, 0.06148, 0.07332, 0.07451, 0.07599, 0.07873, 0.07006, 0.0667, 0.07104, 0.07233, 0.07402, 0.07474, 0.0714, 0.06958, 0.07061, 0.08043, 0.08108, 0.08088, 0.08097, 0.08082, 0.08092, 0.08085, 0.08091, 0.08198, 0.08207, 0.08191, 0.08185, 0.08198, 0.08201, 0.08195, 0.08194]): _vg.add([_i], _w, 'REPLACE')
_vg = ob_circle.vertex_groups.new(name='Bone.011')
for _i, _w in zip([11, 24, 25, 26, 32, 33, 34, 35, 36, 37, 38, 39, 40, 41, 42, 43, 44, 50, 104, 114, 115, 116, 117, 118, 119, 120, 126, 127, 131, 132, 138, 139, 140, 141, 142, 143, 144, 145, 146, 147, 148, 149, 150, 153, 154, 155, 156, 157, 158, 159, 160, 161, 162, 163, 164, 165, 166, 167, 168, 169, 170, 176, 178, 203, 204, 205, 207, 208, 210, 211, 212, 216, 217, 218, 219, 220, 221, 222, 223, 224, 225, 227, 228, 229, 230, 231, 232, 233, 234, 235, 236, 237, 238, 239, 240, 241, 242, 243, 244, 245, 246, 247, 248, 249, 250, 251, 252, 253, 254, 255, 256, 257, 258, 259, 260, 261, 266, 267, 268, 270, 272, 274, 275, 276, 277, 278, 284], [0.0005078, 0.06047, 0.1263, 0.4813, 0.8439, 0.978, 0.862, 0.5587, 0.146, 0.1302, 0.5429, 0.8594, 0.9759, 0.8469, 0.4823, 0.1152, 0.05137, 0.00462, 0.0004642, 0.05853, 0.258, 0.7005, 0.9093, 0.6755, 0.2212, 0.0544, 0.0444, 0.03005, 0.03476, 0.1013, 0.4551, 0.8387, 0.9723, 0.8447, 0.4947, 0.1107, 0.05835, 0.2469, 0.7109, 0.9308, 0.7291, 0.2751, 0.06202, 0.1499, 0.04006, 0.3083, 0.1091, 0.05124, 0.05273, 0.01579, 0.02112, 0.06237, 0.09587, 0.1601, 0.1272, 0.1133, 0.06121, 0.1826, 0.1045, 0.0666, 0.06668, 0.02244, 0.03383, 0.003018, 0.01682, 0.02866, 0.00443, 0.03462, 0.05121, 0.05922, 0.05431, 0.07831, 0.1438, 0.4403, 0.823, 0.9823, 0.8502, 0.5461, 0.1704, 0.06823, 0.0219, 0.02299, 0.09806, 0.163, 0.4194, 0.7887, 0.9886, 0.822, 0.5022, 0.1934, 0.08433, 0.06681, 0.02497, 0.06965, 0.1367, 0.1994, 0.3995, 0.6955, 0.8531, 0.7341, 0.4914, 0.2327, 0.1178, 0.138, 0.1202, 0.1464, 0.2022, 0.2639, 0.3669, 0.507, 0.5758, 0.5273, 0.3887, 0.2815, 0.1815, 0.002064, 0.01123, 0.3519, 0.962, 0.08005, 0.3518, 0.7967, 0.01443, 0.8016, 0.01261, 0.08149, 0.00141]): _vg.add([_i], _w, 'REPLACE')
_vg = ob_circle.vertex_groups.new(name='Bone.001')
for _i, _w in zip([0, 1, 2, 3, 4, 5, 6, 7, 8, 9, 10, 11, 16, 17, 18, 19, 20, 27, 28, 29, 30, 31, 45, 46, 47, 48, 49, 50, 52, 53, 54, 55, 56, 57, 58, 59, 60, 61, 62, 64, 65, 94, 95, 96, 97, 98, 99, 100, 102, 103, 104, 108, 109, 122, 123, 125, 136, 154, 158, 159, 160, 162, 166, 170, 204, 206, 207, 209, 210], [0.9571, 0.9716, 0.4195, 0.2433, 0.1076, 0.2277, 0.4401, 0.8662, 0.9072, 0.9325, 0.897, 0.006739, 0.8624, 0.8177, 0.8472, 0.8307, 0.7539, 0.8532, 0.8766, 0.8534, 0.7852, 0.8187, 0.0314, 0.1857, 0.0006351, 0.05097, 0.1308, 0.05527, 0.1024, 0.03656, 0.02931, 0.05538, 0.1135, 0.03038, 0.06209, 0.1005, 0.06266, 0.02027, 0.08179, 0.07815, 0.01557, 0.226, 0.1482, 0.1891, 0.09786, 0.2081, 0.1044, 0.02157, 0.4994, 0.1997, 0.05915, 0.05215, 0.2009, 0.04247, 0.005828, 0.06839, 0.03782, 0.02314, 0.0367, 0.05021, 0.06879, 0.009184, 0.002693, 0.01792, 0.03808, 0.1248, 0.07166, 0.1205, 0.03691]): _vg.add([_i], _w, 'REPLACE')
_vg = ob_circle.vertex_groups.new(name='Bone.002')
for _i, _w in zip([0, 2, 6, 17, 18, 20, 30, 46, 50, 52, 56, 60, 94, 96, 98, 100, 101, 102, 103, 104, 105, 106, 107, 108, 109, 110, 111, 112, 113, 115, 121, 122, 123, 124, 125, 133, 134, 135, 136, 137, 149, 153, 154, 155, 156, 157, 158, 159, 160, 162, 163, 164, 165, 166, 167, 168, 169, 170, 171, 172, 174, 175, 204, 205, 206, 207, 208, 209, 210, 211], [0.02181, 0.05921, 0.05273, 0.04314, 0.006854, 0.06859, 0.03856, 0.02109, 0.03919, 0.008915, 0.00214, 0.01938, 0.04165, 0.07159, 0.03685, 0.9573, 0.9723, 0.4994, 0.1997, 0.4192, 0.2408, 0.0984, 0.2275, 0.4426, 0.2016, 0.8648, 0.8886, 0.9312, 0.8926, 0.0106, 0.8653, 0.8169, 0.8495, 0.8289, 0.7532, 0.8513, 0.8743, 0.8463, 0.7865, 0.8199, 0.003915, 0.03446, 0.1923, 0.002554, 0.0535, 0.1334, 0.05699, 0.05168, 0.06889, 0.1029, 0.038, 0.03118, 0.0575, 0.1171, 0.03274, 0.0654, 0.1026, 0.06471, 0.01802, 0.07688, 0.07433, 0.01363, 0.235, 0.1496, 0.1255, 0.19, 0.09899, 0.1206, 0.2081, 0.1038]): _vg.add([_i], _w, 'REPLACE')
_m = ob_circle.modifiers.new('Armature', 'ARMATURE')
_m.object = ob_armature
ob_hemi_008.location = (-3.147, -4.544, -1.703)
ob_hemi_008.lineart.crease_threshold = 0.0
ob_hemi_007.location = (2.533, -4.544, -1.461)
ob_hemi_007.lineart.crease_threshold = 0.0
ob_hemi_006.location = (3.013, 5.272, -1.274)
ob_hemi_006.lineart.crease_threshold = 0.0
ob_hemi_005.location = (-1.919, 5.272, -0.5123)
ob_hemi_005.lineart.crease_threshold = 0.0
ob_hemi_004.location = (0.1392, 5.272, 5.235)
ob_hemi_004.lineart.crease_threshold = 0.0
ob_hemi_003.location = (-2.794, -3.007, 5.235)
ob_hemi_003.lineart.crease_threshold = 0.0
ob_hemi_002.location = (2.06, -3.629, 5.235)
ob_hemi_002.lineart.crease_threshold = 0.0
ob_hemi_001.location = (2.413, -7.033e-07, 5.235)
ob_hemi_001.lineart.crease_threshold = 0.0
ob_hemi.location = (-3.267, -6.709e-07, 4.993)
ob_hemi.lineart.crease_threshold = 0.0
ob_lamp.location = (4.076, 1.005, 5.904)
ob_lamp.rotation_euler = (0.6503, 0.05522, 1.866)
ob_lamp.lock_rotations_4d = False
ob_lamp.empty_display_type = 'ARROWS'
ob_lamp.color = (0.0, 0.0, 0.0, 0.0)
ob_lamp.lineart.crease_threshold = 0.0
ob_camera.location = (7.481, -6.508, 5.344)
ob_camera.rotation_euler = (1.109, 0.01082, 0.8149)
ob_camera.lock_rotations_4d = False
ob_camera.empty_display_type = 'ARROWS'
ob_camera.color = (0.0, 0.0, 0.0, 0.0)
ob_camera.display_type = 'WIRE'
ob_camera.lineart.crease_threshold = 0.0

# ---- collection membership
col_collection_1.objects.link(ob_armature)
col_collection_1.objects.link(ob_circle_001)
col_collection_1.objects.link(ob_circle)
col_collection_1.objects.link(ob_hemi_008)
col_collection_1.objects.link(ob_hemi_007)
col_collection_1.objects.link(ob_hemi_006)
col_collection_1.objects.link(ob_hemi_005)
col_collection_1.objects.link(ob_hemi_004)
col_collection_1.objects.link(ob_hemi_003)
col_collection_1.objects.link(ob_hemi_002)
col_collection_1.objects.link(ob_hemi_001)
col_collection_1.objects.link(ob_hemi)
col_collection_1.objects.link(ob_lamp)
col_collection_1.objects.link(ob_camera)

# ---- scene / render settings (as saved in the file)
scene.camera = ob_camera
scene.frame_start = 1; scene.frame_end = 60; scene.frame_set(1)
scene.render.engine = 'BLENDER_EEVEE_NEXT'
scene.render.resolution_percentage = 50
scene.render.dither_intensity = 0.0
scene.cycles.use_denoising = False
scene.cycles.samples = 128
scene.cycles.sampling_pattern = 'TABULATED_SOBOL'
scene.cycles.light_sampling_threshold = 0.0
scene.cycles.use_adaptive_sampling = False
scene.cycles.use_light_tree = False
scene.cycles.blur_glossy = 0.0
scene.cycles.sample_clamp_indirect = 0.0
scene.view_settings.view_transform = 'Standard'
bpy.context.view_layer.update()
